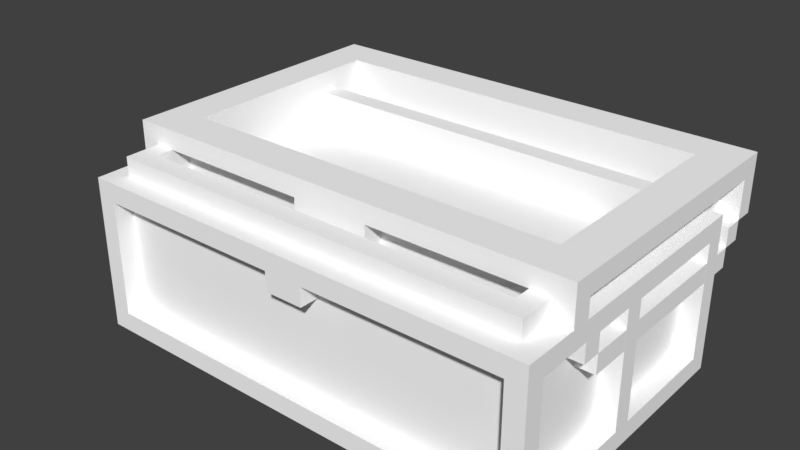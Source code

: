 # Source: Glod_Chest.blend  (saved by Blender 2.79.0; exported with 4.5.12 LTS)
import bpy
from mathutils import Matrix  # noqa: F401  (used for matrix-valued properties, if any)

bpy.ops.wm.read_factory_settings(use_empty=True)
scene = bpy.context.scene
scene.name = 'Scene'

# ---- collections
col_collection_1 = bpy.data.collections.new('Collection 1'); scene.collection.children.link(col_collection_1)
col_collection_2 = bpy.data.collections.new('Collection 2'); scene.collection.children.link(col_collection_2)
col_collection_3 = bpy.data.collections.new('Collection 3'); scene.collection.children.link(col_collection_3)
col_collection_4 = bpy.data.collections.new('Collection 4'); scene.collection.children.link(col_collection_4)
col_collection_5 = bpy.data.collections.new('Collection 5'); scene.collection.children.link(col_collection_5)
col_collection_6 = bpy.data.collections.new('Collection 6'); scene.collection.children.link(col_collection_6)
col_collection_7 = bpy.data.collections.new('Collection 7'); scene.collection.children.link(col_collection_7)
col_collection_8 = bpy.data.collections.new('Collection 8'); scene.collection.children.link(col_collection_8)
col_collection_9 = bpy.data.collections.new('Collection 9'); scene.collection.children.link(col_collection_9)
col_collection_10 = bpy.data.collections.new('Collection 10'); scene.collection.children.link(col_collection_10)
col_collection_11 = bpy.data.collections.new('Collection 11'); scene.collection.children.link(col_collection_11)
col_collection_12 = bpy.data.collections.new('Collection 12'); scene.collection.children.link(col_collection_12)
col_collection_13 = bpy.data.collections.new('Collection 13'); scene.collection.children.link(col_collection_13)
col_collection_14 = bpy.data.collections.new('Collection 14'); scene.collection.children.link(col_collection_14)
col_collection_15 = bpy.data.collections.new('Collection 15'); scene.collection.children.link(col_collection_15)
col_collection_16 = bpy.data.collections.new('Collection 16'); scene.collection.children.link(col_collection_16)
col_collection_17 = bpy.data.collections.new('Collection 17'); scene.collection.children.link(col_collection_17)
col_collection_18 = bpy.data.collections.new('Collection 18'); scene.collection.children.link(col_collection_18)
col_collection_19 = bpy.data.collections.new('Collection 19'); scene.collection.children.link(col_collection_19)
col_collection_20 = bpy.data.collections.new('Collection 20'); scene.collection.children.link(col_collection_20)

# ---- materials (node trees are filled in below, after node groups)
mat_palette_001 = bpy.data.materials.new('palette.001')
mat_palette_001.alpha_threshold = 0.0
mat_palette_001.use_transparent_shadow = False
mat_palette_001.diffuse_color = (1.0, 1.0, 1.0, 1.0)
mat_palette_001.specular_color = (0.0, 0.0, 0.0)
mat_palette_001.roughness = 0.5
mat_palette_001.specular_intensity = 1.0

# ---- material node trees

# ---- world
world_world = bpy.data.worlds.new('World'); scene.world = world_world
world_world.color = (0.05088, 0.05088, 0.05088)
world_world.use_sun_shadow = False
world_world.sun_shadow_jitter_overblur = 0.0
world_world.cycles.sampling_method = 'MANUAL'

# ---- meshes
me_goldchest = bpy.data.meshes.new('GoldChest')
me_goldchest.from_pydata([(-1.2, 0.1, 0.6), (-1.2, -1.192e-07, -0.8), (-1.2, -1.192e-07, 0.7), (-1.2, 0.1, 0.0), (-1.2, 0.1, -0.1), (-1.2, 0.1, -0.7), (-1.2, 0.7, 0.6), (-1.2, 0.7, 0.0), (-1.2, 0.7, -0.1), (-1.2, 0.7, -0.7), (-1.2, 0.8, 0.7), (-1.2, 0.8, -0.8), (-1.1, 0.7, 0.6), (-1.1, 0.1, 0.0), (-1.1, 0.1, 0.6), (-1.1, 0.7, 0.0), (-1.1, 0.7, -0.1), (-1.1, 0.1, -0.7), (-1.1, 0.1, -0.1), (-1.1, 0.7, -0.7), (-1.1, 0.9, 0.6), (-1.1, 0.8, -0.7), (-1.1, 0.8, 0.6), (-1.1, 0.9, -0.7), (-0.1, 0.7, 0.7), (-0.1, 0.6, 0.6), (-0.1, 0.6, 0.7), (-0.1, 0.7, 0.6), (1.0, 0.9, 0.5), (1.0, 0.1, -0.6), (1.0, 0.1, 0.5), (1.0, 0.9, -0.6), (1.1, 0.7, 0.7), (1.1, 0.1, 0.6), (1.1, 0.1, 0.7), (1.1, 0.7, 0.6), (1.1, 0.7, -0.7), (1.1, 0.1, -0.8), (1.1, 0.1, -0.7), (1.1, 0.7, -0.8), (-1.1, 0.1, 0.7), (-1.1, 0.1, 0.6), (-1.1, 0.7, 0.7), (-1.1, 0.7, 0.6), (-1.1, 0.1, -0.7), (-1.1, 0.1, -0.8), (-1.1, 0.7, -0.7), (-1.1, 0.7, -0.8), (-1.0, 0.1, 0.5), (-1.0, 0.1, -0.6), (-1.0, 0.9, 0.5), (-1.0, 0.9, -0.6), (0.1, 0.6, 0.7), (0.1, 0.6, 0.6), (0.1, 0.7, 0.7), (0.1, 0.7, 0.6), (1.1, 0.1, 0.6), (1.1, 0.1, 0.0), (1.1, 0.7, 0.6), (1.1, 0.7, 0.0), (1.1, 0.1, -0.1), (1.1, 0.1, -0.7), (1.1, 0.7, -0.1), (1.1, 0.7, -0.7), (1.1, 0.8, 0.6), (1.1, 0.8, -0.7), (1.1, 0.9, 0.6), (1.1, 0.9, -0.7), (1.2, -1.192e-07, 0.7), (1.2, -1.192e-07, -0.8), (1.2, 0.1, 0.6), (1.2, 0.1, 0.0), (1.2, 0.1, -0.1), (1.2, 0.1, -0.7), (1.2, 0.7, 0.6), (1.2, 0.7, 0.0), (1.2, 0.7, -0.1), (1.2, 0.7, -0.7), (1.2, 0.8, 0.7), (1.2, 0.8, -0.8), (-1.1, 0.1, 0.7), (-1.2, 0.8, 0.7), (-1.2, -1.192e-07, 0.7), (-1.1, 0.7, 0.7), (-0.1, 0.7, 0.7), (0.1, 0.6, 0.7), (-0.1, 0.6, 0.7), (0.1, 0.7, 0.7), (1.1, 0.1, 0.7), (1.1, 0.7, 0.7), (1.2, -1.192e-07, 0.7), (1.2, 0.8, 0.7), (-0.1, 0.6, 0.6), (-1.1, 0.7, 0.6), (-1.1, 0.1, 0.6), (-0.1, 0.7, 0.6), (0.1, 0.6, 0.6), (1.1, 0.1, 0.6), (0.1, 0.7, 0.6), (1.1, 0.7, 0.6), (1.1, 0.8, 0.6), (-1.1, 0.9, 0.6), (-1.1, 0.8, 0.6), (1.1, 0.9, 0.6), (-1.1, 0.1, 0.0), (-1.2, 0.7, 0.0), (-1.2, 0.1, 0.0), (-1.1, 0.7, 0.0), (1.2, 0.1, 0.0), (1.1, 0.7, 0.0), (1.1, 0.1, 0.0), (1.2, 0.7, 0.0), (1.0, 0.1, -0.6), (-1.0, 0.9, -0.6), (-1.0, 0.1, -0.6), (1.0, 0.9, -0.6), (-1.1, 0.1, -0.7), (-1.2, 0.7, -0.7), (-1.2, 0.1, -0.7), (-1.1, 0.7, -0.7), (1.2, 0.1, -0.7), (1.1, 0.7, -0.7), (1.1, 0.1, -0.7), (1.2, 0.7, -0.7), (-1.2, 0.1, 0.6), (-1.2, 0.7, 0.6), (-1.1, 0.1, 0.6), (-1.1, 0.7, 0.6), (1.1, 0.1, 0.6), (1.1, 0.7, 0.6), (1.2, 0.1, 0.6), (1.2, 0.7, 0.6), (-1.0, 0.1, 0.5), (-1.0, 0.9, 0.5), (1.0, 0.1, 0.5), (1.0, 0.9, 0.5), (-1.2, 0.1, -0.1), (-1.2, 0.7, -0.1), (-1.1, 0.1, -0.1), (-1.1, 0.7, -0.1), (1.1, 0.1, -0.1), (1.1, 0.7, -0.1), (1.2, 0.1, -0.1), (1.2, 0.7, -0.1), (-1.1, 0.1, -0.7), (-1.1, 0.7, -0.7), (1.1, 0.1, -0.7), (1.1, 0.7, -0.7), (-1.1, 0.8, -0.7), (-1.1, 0.9, -0.7), (1.1, 0.8, -0.7), (1.1, 0.9, -0.7), (-1.2, -1.192e-07, -0.8), (-1.2, 0.8, -0.8), (-1.1, 0.1, -0.8), (-1.1, 0.7, -0.8), (1.1, 0.1, -0.8), (1.1, 0.7, -0.8), (1.2, -1.192e-07, -0.8), (1.2, 0.8, -0.8), (-1.1, -1.192e-07, 0.6), (1.2, -1.192e-07, 0.7), (-1.2, -1.192e-07, 0.7), (1.1, -1.192e-07, 0.6), (-1.1, -1.192e-07, -0.7), (1.1, -1.192e-07, -0.7), (-1.2, -1.192e-07, -0.8), (1.2, -1.192e-07, -0.8), (-0.1, 0.6, 0.6), (0.1, 0.6, 0.7), (-0.1, 0.6, 0.7), (0.1, 0.6, 0.6), (-1.1, 0.7, 0.6), (-0.1, 0.7, 0.7), (-1.1, 0.7, 0.7), (-0.1, 0.7, 0.6), (0.1, 0.7, 0.6), (1.1, 0.7, 0.7), (0.1, 0.7, 0.7), (1.1, 0.7, 0.6), (-1.2, 0.7, 0.0), (-1.2, 0.7, 0.6), (-1.1, 0.7, 0.0), (1.1, 0.7, 0.0), (1.2, 0.7, 0.6), (1.2, 0.7, 0.0), (-1.2, 0.7, -0.7), (-1.1, 0.7, -0.1), (-1.2, 0.7, -0.1), (-1.1, 0.7, -0.7), (1.1, 0.7, -0.7), (1.2, 0.7, -0.1), (1.1, 0.7, -0.1), (1.2, 0.7, -0.7), (-1.1, 0.7, -0.8), (1.1, 0.7, -0.8), (-1.1, 0.1, 0.7), (1.1, 0.1, 0.7), (-1.1, 0.1, 0.6), (1.1, 0.1, 0.6), (-1.2, 0.1, 0.6), (-1.2, 0.1, 0.0), (-1.1, 0.1, 0.0), (1.2, 0.1, 0.6), (1.1, 0.1, 0.0), (1.2, 0.1, 0.0), (-1.0, 0.1, 0.5), (1.0, 0.1, 0.5), (-1.0, 0.1, -0.6), (1.0, 0.1, -0.6), (-1.2, 0.1, -0.1), (-1.1, 0.1, -0.1), (-1.2, 0.1, -0.7), (-1.1, 0.1, -0.7), (1.1, 0.1, -0.1), (1.2, 0.1, -0.1), (1.1, 0.1, -0.7), (1.2, 0.1, -0.7), (-1.1, 0.1, -0.8), (1.1, 0.1, -0.8), (-1.2, 0.8, 0.7), (1.2, 0.8, 0.7), (-1.1, 0.8, 0.6), (1.1, 0.8, 0.6), (-1.1, 0.8, -0.7), (1.1, 0.8, -0.7), (-1.2, 0.8, -0.8), (1.2, 0.8, -0.8), (-1.1, 0.9, 0.6), (1.1, 0.9, 0.6), (-1.0, 0.9, 0.5), (1.0, 0.9, 0.5), (-1.0, 0.9, -0.6), (1.0, 0.9, -0.6), (-1.1, 0.9, -0.7), (1.1, 0.9, -0.7)], [], [(0, 1, 2), (3, 1, 0), (4, 1, 3), (5, 1, 4), (6, 0, 2), (7, 4, 3), (8, 4, 7), (9, 1, 5), (10, 8, 7), (10, 9, 8), (10, 6, 2), (10, 7, 6), (11, 1, 9), (11, 9, 10), (12, 13, 14), (15, 13, 12), (16, 17, 18), (19, 17, 16), (20, 21, 22), (23, 21, 20), (24, 25, 26), (27, 25, 24), (28, 29, 30), (31, 29, 28), (32, 33, 34), (35, 33, 32), (36, 37, 38), (39, 37, 36), (40, 41, 42), (42, 41, 43), (44, 45, 46), (46, 45, 47), (48, 49, 50), (50, 49, 51), (52, 53, 54), (54, 53, 55), (56, 57, 58), (58, 57, 59), (60, 61, 62), (62, 61, 63), (64, 65, 66), (66, 65, 67), (68, 69, 70), (70, 69, 71), (71, 69, 72), (72, 69, 73), (68, 70, 74), (71, 72, 75), (75, 72, 76), (73, 69, 77), (75, 76, 78), (76, 77, 78), (68, 74, 78), (74, 75, 78), (77, 69, 79), (78, 77, 79), (80, 81, 82), (83, 81, 80), (84, 81, 83), (85, 84, 86), (87, 81, 84), (87, 84, 85), (88, 80, 82), (89, 81, 87), (90, 88, 82), (90, 89, 88), (91, 81, 89), (91, 89, 90), (92, 93, 94), (95, 93, 92), (96, 92, 94), (97, 96, 94), (97, 98, 96), (99, 98, 97), (100, 101, 102), (103, 101, 100), (104, 105, 106), (107, 105, 104), (108, 109, 110), (111, 109, 108), (112, 113, 114), (115, 113, 112), (116, 117, 118), (119, 117, 116), (120, 121, 122), (123, 121, 120), (124, 125, 126), (126, 125, 127), (128, 129, 130), (130, 129, 131), (132, 133, 134), (134, 133, 135), (136, 137, 138), (138, 137, 139), (140, 141, 142), (142, 141, 143), (144, 145, 146), (146, 145, 147), (148, 149, 150), (150, 149, 151), (152, 153, 154), (154, 153, 155), (152, 154, 156), (155, 153, 157), (152, 156, 158), (156, 157, 158), (157, 153, 159), (158, 157, 159), (160, 161, 162), (163, 161, 160), (164, 160, 162), (164, 163, 160), (165, 161, 163), (165, 163, 164), (166, 164, 162), (166, 165, 164), (167, 161, 165), (167, 165, 166), (168, 169, 170), (171, 169, 168), (172, 173, 174), (175, 173, 172), (176, 177, 178), (179, 177, 176), (180, 172, 181), (182, 172, 180), (183, 184, 179), (185, 184, 183), (186, 187, 188), (189, 187, 186), (190, 191, 192), (193, 191, 190), (194, 190, 189), (195, 190, 194), (196, 197, 198), (198, 197, 199), (200, 198, 201), (201, 198, 202), (199, 203, 204), (204, 203, 205), (206, 207, 208), (208, 207, 209), (210, 211, 212), (212, 211, 213), (214, 215, 216), (216, 215, 217), (213, 216, 218), (218, 216, 219), (220, 221, 222), (222, 221, 223), (220, 222, 224), (223, 221, 225), (220, 224, 226), (224, 225, 226), (225, 221, 227), (226, 225, 227), (228, 229, 230), (230, 229, 231), (228, 230, 232), (231, 229, 233), (228, 232, 234), (232, 233, 234), (233, 229, 235), (234, 233, 235)])
me_goldchest.polygons.foreach_set('use_smooth', [True] * 164)
_uv = me_goldchest.uv_layers.new(name='UVMap')
_uv.uv.foreach_set('vector', [0.01758, 0.5, 0.01758, 0.5, 0.01758, 0.5, 0.01758, 0.5, 0.01758, 0.5, 0.01758, 0.5, 0.01758, 0.5, 0.01758, 0.5, 0.01758, 0.5, 0.01758, 0.5, 0.01758, 0.5, 0.01758, 0.5, 0.01758, 0.5, 0.01758, 0.5, 0.01758, 0.5, 0.01758, 0.5, 0.01758, 0.5, 0.01758, 0.5, 0.01758, 0.5, 0.01758, 0.5, 0.01758, 0.5, 0.01758, 0.5, 0.01758, 0.5, 0.01758, 0.5, 0.01758, 0.5, 0.01758, 0.5, 0.01758, 0.5, 0.01758, 0.5, 0.01758, 0.5, 0.01758, 0.5, 0.01758, 0.5, 0.01758, 0.5, 0.01758, 0.5, 0.01758, 0.5, 0.01758, 0.5, 0.01758, 0.5, 0.01758, 0.5, 0.01758, 0.5, 0.01758, 0.5, 0.01758, 0.5, 0.01758, 0.5, 0.01758, 0.5, 0.5371, 0.5, 0.5371, 0.5, 0.5371, 0.5, 0.5371, 0.5, 0.5371, 0.5, 0.5371, 0.5, 0.5371, 0.5, 0.5371, 0.5, 0.5371, 0.5, 0.5371, 0.5, 0.5371, 0.5, 0.5371, 0.5, 0.5371, 0.5, 0.5371, 0.5, 0.5371, 0.5, 0.5371, 0.5, 0.5371, 0.5, 0.5371, 0.5, 0.01758, 0.5, 0.01758, 0.5, 0.01758, 0.5, 0.01758, 0.5, 0.01758, 0.5, 0.01758, 0.5, 0.5371, 0.5, 0.5371, 0.5, 0.5371, 0.5, 0.5371, 0.5, 0.5371, 0.5, 0.5371, 0.5, 0.01758, 0.5, 0.01758, 0.5, 0.01758, 0.5, 0.01758, 0.5, 0.01758, 0.5, 0.01758, 0.5, 0.01758, 0.5, 0.01758, 0.5, 0.01758, 0.5, 0.01758, 0.5, 0.01758, 0.5, 0.01758, 0.5, 0.01758, 0.5, 0.01758, 0.5, 0.01758, 0.5, 0.01758, 0.5, 0.01758, 0.5, 0.01758, 0.5, 0.01758, 0.5, 0.01758, 0.5, 0.01758, 0.5, 0.01758, 0.5, 0.01758, 0.5, 0.01758, 0.5, 0.5371, 0.5, 0.5371, 0.5, 0.5371, 0.5, 0.5371, 0.5, 0.5371, 0.5, 0.5371, 0.5, 0.01758, 0.5, 0.01758, 0.5, 0.01758, 0.5, 0.01758, 0.5, 0.01758, 0.5, 0.01758, 0.5, 0.5371, 0.5, 0.5371, 0.5, 0.5371, 0.5, 0.5371, 0.5, 0.5371, 0.5, 0.5371, 0.5, 0.5371, 0.5, 0.5371, 0.5, 0.5371, 0.5, 0.5371, 0.5, 0.5371, 0.5, 0.5371, 0.5, 0.5371, 0.5, 0.5371, 0.5, 0.5371, 0.5, 0.5371, 0.5, 0.5371, 0.5, 0.5371, 0.5, 0.01758, 0.5, 0.01758, 0.5, 0.01758, 0.5, 0.01758, 0.5, 0.01758, 0.5, 0.01758, 0.5, 0.01758, 0.5, 0.01758, 0.5, 0.01758, 0.5, 0.01758, 0.5, 0.01758, 0.5, 0.01758, 0.5, 0.01758, 0.5, 0.01758, 0.5, 0.01758, 0.5, 0.01758, 0.5, 0.01758, 0.5, 0.01758, 0.5, 0.01758, 0.5, 0.01758, 0.5, 0.01758, 0.5, 0.01758, 0.5, 0.01758, 0.5, 0.01758, 0.5, 0.01758, 0.5, 0.01758, 0.5, 0.01758, 0.5, 0.01758, 0.5, 0.01758, 0.5, 0.01758, 0.5, 0.01758, 0.5, 0.01758, 0.5, 0.01758, 0.5, 0.01758, 0.5, 0.01758, 0.5, 0.01758, 0.5, 0.01758, 0.5, 0.01758, 0.5, 0.01758, 0.5, 0.01758, 0.5, 0.01758, 0.5, 0.01758, 0.5, 0.01758, 0.5, 0.01758, 0.5, 0.01758, 0.5, 0.01758, 0.5, 0.01758, 0.5, 0.01758, 0.5, 0.01758, 0.5, 0.01758, 0.5, 0.01758, 0.5, 0.01758, 0.5, 0.01758, 0.5, 0.01758, 0.5, 0.01758, 0.5, 0.01758, 0.5, 0.01758, 0.5, 0.01758, 0.5, 0.01758, 0.5, 0.01758, 0.5, 0.01758, 0.5, 0.01758, 0.5, 0.01758, 0.5, 0.01758, 0.5, 0.01758, 0.5, 0.01758, 0.5, 0.01758, 0.5, 0.01758, 0.5, 0.01758, 0.5, 0.01758, 0.5, 0.01758, 0.5, 0.01758, 0.5, 0.01758, 0.5, 0.01758, 0.5, 0.01758, 0.5, 0.01758, 0.5, 0.01758, 0.5, 0.01758, 0.5, 0.5371, 0.5, 0.5371, 0.5, 0.5371, 0.5, 0.5371, 0.5, 0.5371, 0.5, 0.5371, 0.5, 0.5371, 0.5, 0.5371, 0.5, 0.5371, 0.5, 0.5371, 0.5, 0.5371, 0.5, 0.5371, 0.5, 0.5371, 0.5, 0.5371, 0.5, 0.5371, 0.5, 0.5371, 0.5, 0.5371, 0.5, 0.5371, 0.5, 0.5371, 0.5, 0.5371, 0.5, 0.5371, 0.5, 0.5371, 0.5, 0.5371, 0.5, 0.5371, 0.5, 0.01758, 0.5, 0.01758, 0.5, 0.01758, 0.5, 0.01758, 0.5, 0.01758, 0.5, 0.01758, 0.5, 0.01758, 0.5, 0.01758, 0.5, 0.01758, 0.5, 0.01758, 0.5, 0.01758, 0.5, 0.01758, 0.5, 0.5371, 0.5, 0.5371, 0.5, 0.5371, 0.5, 0.5371, 0.5, 0.5371, 0.5, 0.5371, 0.5, 0.01758, 0.5, 0.01758, 0.5, 0.01758, 0.5, 0.01758, 0.5, 0.01758, 0.5, 0.01758, 0.5, 0.01758, 0.5, 0.01758, 0.5, 0.01758, 0.5, 0.01758, 0.5, 0.01758, 0.5, 0.01758, 0.5, 0.01758, 0.5, 0.01758, 0.5, 0.01758, 0.5, 0.01758, 0.5, 0.01758, 0.5, 0.01758, 0.5, 0.01758, 0.5, 0.01758, 0.5, 0.01758, 0.5, 0.01758, 0.5, 0.01758, 0.5, 0.01758, 0.5, 0.5371, 0.5, 0.5371, 0.5, 0.5371, 0.5, 0.5371, 0.5, 0.5371, 0.5, 0.5371, 0.5, 0.01758, 0.5, 0.01758, 0.5, 0.01758, 0.5, 0.01758, 0.5, 0.01758, 0.5, 0.01758, 0.5, 0.01758, 0.5, 0.01758, 0.5, 0.01758, 0.5, 0.01758, 0.5, 0.01758, 0.5, 0.01758, 0.5, 0.5371, 0.5, 0.5371, 0.5, 0.5371, 0.5, 0.5371, 0.5, 0.5371, 0.5, 0.5371, 0.5, 0.5371, 0.5, 0.5371, 0.5, 0.5371, 0.5, 0.5371, 0.5, 0.5371, 0.5, 0.5371, 0.5, 0.01758, 0.5, 0.01758, 0.5, 0.01758, 0.5, 0.01758, 0.5, 0.01758, 0.5, 0.01758, 0.5, 0.01758, 0.5, 0.01758, 0.5, 0.01758, 0.5, 0.01758, 0.5, 0.01758, 0.5, 0.01758, 0.5, 0.01758, 0.5, 0.01758, 0.5, 0.01758, 0.5, 0.01758, 0.5, 0.01758, 0.5, 0.01758, 0.5, 0.01758, 0.5, 0.01758, 0.5, 0.01758, 0.5, 0.01758, 0.5, 0.01758, 0.5, 0.01758, 0.5, 0.01758, 0.5, 0.01758, 0.5, 0.01758, 0.5, 0.01758, 0.5, 0.01758, 0.5, 0.01758, 0.5, 0.01758, 0.5, 0.01758, 0.5, 0.01758, 0.5, 0.5371, 0.5, 0.5371, 0.5, 0.5371, 0.5, 0.01758, 0.5, 0.01758, 0.5, 0.01758, 0.5, 0.5371, 0.5, 0.5371, 0.5, 0.5371, 0.5, 0.01758, 0.5, 0.01758, 0.5, 0.01758, 0.5, 0.01758, 0.5, 0.01758, 0.5, 0.01758, 0.5, 0.01758, 0.5, 0.01758, 0.5, 0.01758, 0.5, 0.01758, 0.5, 0.01758, 0.5, 0.01758, 0.5, 0.01758, 0.5, 0.01758, 0.5, 0.01758, 0.5, 0.01758, 0.5, 0.01758, 0.5, 0.01758, 0.5, 0.01758, 0.5, 0.01758, 0.5, 0.01758, 0.5, 0.01758, 0.5, 0.01758, 0.5, 0.01758, 0.5, 0.01758, 0.5, 0.01758, 0.5, 0.01758, 0.5, 0.01758, 0.5, 0.01758, 0.5, 0.01758, 0.5, 0.01758, 0.5, 0.01758, 0.5, 0.01758, 0.5, 0.01758, 0.5, 0.01758, 0.5, 0.01758, 0.5, 0.01758, 0.5, 0.01758, 0.5, 0.01758, 0.5, 0.01758, 0.5, 0.01758, 0.5, 0.01758, 0.5, 0.01758, 0.5, 0.01758, 0.5, 0.01758, 0.5, 0.01758, 0.5, 0.01758, 0.5, 0.01758, 0.5, 0.01758, 0.5, 0.01758, 0.5, 0.01758, 0.5, 0.01758, 0.5, 0.01758, 0.5, 0.01758, 0.5, 0.01758, 0.5, 0.01758, 0.5, 0.01758, 0.5, 0.01758, 0.5, 0.01758, 0.5, 0.01758, 0.5, 0.01758, 0.5, 0.01758, 0.5, 0.01758, 0.5, 0.01758, 0.5, 0.01758, 0.5, 0.01758, 0.5, 0.01758, 0.5, 0.01758, 0.5, 0.01758, 0.5, 0.01758, 0.5, 0.01758, 0.5, 0.01758, 0.5, 0.01758, 0.5, 0.01758, 0.5, 0.01758, 0.5, 0.01758, 0.5, 0.01758, 0.5, 0.01758, 0.5, 0.5371, 0.5, 0.5371, 0.5, 0.5371, 0.5, 0.5371, 0.5, 0.5371, 0.5, 0.5371, 0.5, 0.01758, 0.5, 0.01758, 0.5, 0.01758, 0.5, 0.01758, 0.5, 0.01758, 0.5, 0.01758, 0.5, 0.01758, 0.5, 0.01758, 0.5, 0.01758, 0.5, 0.01758, 0.5, 0.01758, 0.5, 0.01758, 0.5, 0.01758, 0.5, 0.01758, 0.5, 0.01758, 0.5, 0.01758, 0.5, 0.01758, 0.5, 0.01758, 0.5, 0.01758, 0.5, 0.01758, 0.5, 0.01758, 0.5, 0.01758, 0.5, 0.01758, 0.5, 0.01758, 0.5, 0.01758, 0.5, 0.01758, 0.5, 0.01758, 0.5, 0.01758, 0.5, 0.01758, 0.5, 0.01758, 0.5, 0.01758, 0.5, 0.01758, 0.5, 0.01758, 0.5, 0.01758, 0.5, 0.01758, 0.5, 0.01758, 0.5, 0.01758, 0.5, 0.01758, 0.5, 0.01758, 0.5, 0.01758, 0.5, 0.01758, 0.5, 0.01758, 0.5, 0.5371, 0.5, 0.5371, 0.5, 0.5371, 0.5, 0.5371, 0.5, 0.5371, 0.5, 0.5371, 0.5, 0.5371, 0.5, 0.5371, 0.5, 0.5371, 0.5, 0.5371, 0.5, 0.5371, 0.5, 0.5371, 0.5, 0.5371, 0.5, 0.5371, 0.5, 0.5371, 0.5, 0.5371, 0.5, 0.5371, 0.5, 0.5371, 0.5, 0.5371, 0.5, 0.5371, 0.5, 0.5371, 0.5, 0.5371, 0.5, 0.5371, 0.5, 0.5371, 0.5])
me_goldchest.materials.append(mat_palette_001)
me_goldchest.use_remesh_preserve_volume = False
me_goldchest.use_remesh_preserve_attributes = False
me_goldchest.use_mirror_vertex_groups = False
me_goldchest.update()
me_goldchest.normals_split_custom_set([tuple(v) for v in zip(*[iter([-1.0, 0.0, 0.0, -1.0, 8.14e-07, 0.0, -1.0, 0.0, 0.0, -1.0, 0.0, 0.0, -1.0, 8.14e-07, 0.0, -1.0, 0.0, 0.0, -1.0, 5.981e-08, 0.0, -1.0, 8.14e-07, 0.0, -1.0, 0.0, 0.0, -1.0, 9.934e-07, 0.0, -1.0, 8.14e-07, 0.0, -1.0, 5.981e-08, 0.0, -1.0, 0.0, 0.0, -1.0, 0.0, 0.0, -1.0, 0.0, 0.0, -1.0, 1.897e-06, 0.0, -1.0, 5.981e-08, 0.0, -1.0, 0.0, 0.0, -1.0, -2.466e-06, 0.0, -1.0, 5.981e-08, 0.0, -1.0, 1.897e-06, 0.0, -1.0, 7.106e-07, 0.0, -1.0, 8.14e-07, 0.0, -1.0, 9.934e-07, 0.0, -1.0, -2.874e-08, 0.0, -1.0, -2.466e-06, 0.0, -1.0, 1.897e-06, 0.0, -1.0, -2.874e-08, 0.0, -1.0, 7.106e-07, 0.0, -1.0, -2.466e-06, 0.0, -1.0, -2.874e-08, 0.0, -1.0, 0.0, 0.0, -1.0, 0.0, 0.0, -1.0, -2.874e-08, 0.0, -1.0, 1.897e-06, 0.0, -1.0, 0.0, 0.0, -1.0, 7.947e-07, 0.0, -1.0, 8.14e-07, 0.0, -1.0, 7.106e-07, 0.0, -1.0, 7.947e-07, 0.0, -1.0, 7.106e-07, 0.0, -1.0, -2.874e-08, 0.0, -1.0, 0.0, 0.0, -1.0, 0.0, 0.0, -1.0, 0.0, 0.0, -1.0, 0.0, 0.0, -1.0, 0.0, 0.0, -1.0, 0.0, 0.0, -1.0, 0.0, 0.0, -1.0, 0.0, 0.0, -1.0, 0.0, 0.0, -1.0, 0.0, 0.0, -1.0, 0.0, 0.0, -1.0, 0.0, 0.0, -1.0, 0.0, 0.0, -1.0, 0.0, 0.0, -1.0, 0.0, 0.0, -1.0, 0.0, 0.0, -1.0, 0.0, 0.0, -1.0, 0.0, 0.0, -1.0, 0.0, 0.0, -1.0, 0.0, 0.0, -1.0, 0.0, 0.0, -1.0, 0.0, 0.0, -1.0, 0.0, 0.0, -1.0, 0.0, 0.0, -1.0, 0.0, 0.0, -1.0, 0.0, 0.0, -1.0, 0.0, 0.0, -1.0, 0.0, 0.0, -1.0, 0.0, 0.0, -1.0, 0.0, 0.0, -1.0, 0.0, 0.0, -1.0, 0.0, 0.0, -1.0, 0.0, 0.0, -1.0, 0.0, 0.0, -1.0, 0.0, 0.0, -1.0, 0.0, 0.0, -1.0, 0.0, 0.0, -1.0, 0.0, 0.0, -1.0, 0.0, 0.0, -1.0, 0.0, 0.0, -1.0, 0.0, 0.0, -1.0, 0.0, 0.0, 1.0, 0.0, 0.0, 1.0, 0.0, 0.0, 1.0, 0.0, 0.0, 1.0, 0.0, 0.0, 1.0, 0.0, 0.0, 1.0, 0.0, 0.0, 1.0, 0.0, 0.0, 1.0, 0.0, 0.0, 1.0, 0.0, 0.0, 1.0, 0.0, 0.0, 1.0, 0.0, 0.0, 1.0, 0.0, 0.0, 1.0, 0.0, 0.0, 1.0, 0.0, 0.0, 1.0, 0.0, 0.0, 1.0, 0.0, 0.0, 1.0, 0.0, 0.0, 1.0, 0.0, 0.0, 1.0, 0.0, 0.0, 1.0, 0.0, 0.0, 1.0, 0.0, 0.0, 1.0, 0.0, 0.0, 1.0, 0.0, 0.0, 1.0, 0.0, 0.0, 1.0, 0.0, 0.0, 1.0, 0.0, 0.0, 1.0, 0.0, 0.0, 1.0, 0.0, 0.0, 1.0, 0.0, 0.0, 1.0, 0.0, 0.0, 1.0, 0.0, 0.0, 1.0, 0.0, 0.0, 1.0, 0.0, 0.0, 1.0, 0.0, 0.0, 1.0, 0.0, 0.0, 1.0, 0.0, 0.0, 1.0, 0.0, 0.0, 1.0, 0.0, 0.0, 1.0, 0.0, 0.0, 1.0, 0.0, 0.0, 1.0, 0.0, 0.0, 1.0, 0.0, 0.0, 1.0, 0.0, 0.0, 1.0, 6.776e-07, 0.0, 1.0, 3.006e-08, 0.0, 1.0, 3.006e-08, 0.0, 1.0, 6.776e-07, 0.0, 1.0, 1.272e-06, 0.0, 1.0, 1.272e-06, 0.0, 1.0, 6.776e-07, 0.0, 1.0, 4.486e-08, 0.0, 1.0, 4.486e-08, 0.0, 1.0, 6.776e-07, 0.0, 1.0, 7.451e-07, 0.0, 1.0, 0.0, 0.0, 1.0, 3.006e-08, 0.0, 1.0, -9.934e-07, 0.0, 1.0, 1.272e-06, 0.0, 1.0, 4.486e-08, 0.0, 1.0, -5.981e-08, 0.0, 1.0, -5.981e-08, 0.0, 1.0, 4.486e-08, 0.0, 1.0, -2.544e-06, 0.0, 1.0, 7.451e-07, 0.0, 1.0, 6.776e-07, 0.0, 1.0, 4.216e-07, 0.0, 1.0, -5.981e-08, 0.0, 1.0, -2.544e-06, 0.0, 1.0, -9.03e-07, 0.0, 1.0, -2.544e-06, 0.0, 1.0, 4.216e-07, 0.0, 1.0, -9.03e-07, 0.0, 1.0, 0.0, 0.0, 1.0, -9.934e-07, 0.0, 1.0, -9.03e-07, 0.0, 1.0, -9.934e-07, 0.0, 1.0, -5.981e-08, 0.0, 1.0, -9.03e-07, 0.0, 1.0, 4.216e-07, 0.0, 1.0, 6.776e-07, 0.0, 1.0, 4.967e-07, 0.0, 1.0, -9.03e-07, 0.0, 1.0, 4.216e-07, 0.0, 1.0, 4.967e-07, 0.0, 0.0, 0.0, 1.0, 0.0, 0.0, 1.0, 0.0, 0.0, 1.0, 0.0, 0.0, 1.0, 0.0, 0.0, 1.0, 0.0, 0.0, 1.0, 0.0, 0.0, 1.0, 0.0, 0.0, 1.0, 0.0, 0.0, 1.0, 0.0, 0.0, 1.0, 0.0, 0.0, 1.0, 0.0, 0.0, 1.0, 0.0, 0.0, 1.0, 0.0, 0.0, 1.0, 0.0, 0.0, 1.0, 0.0, 0.0, 1.0, 0.0, 0.0, 1.0, 0.0, 0.0, 1.0, 0.0, 0.0, 1.0, 0.0, 0.0, 1.0, 0.0, 0.0, 1.0, 0.0, 0.0, 1.0, 0.0, 0.0, 1.0, 0.0, 0.0, 1.0, 0.0, 0.0, 1.0, 0.0, 0.0, 1.0, 0.0, 0.0, 1.0, 0.0, 0.0, 1.0, 0.0, 0.0, 1.0, 0.0, 0.0, 1.0, 0.0, 0.0, 1.0, 0.0, 0.0, 1.0, 0.0, 0.0, 1.0, 0.0, 0.0, 1.0, 0.0, 0.0, 1.0, 0.0, 0.0, 1.0, 0.0, 0.0, 1.0, 0.0, 0.0, 1.0, 0.0, 0.0, 1.0, 0.0, 0.0, 1.0, 0.0, 0.0, 1.0, 0.0, 0.0, 1.0, 1.287e-07, 0.0, 1.0, 0.0, 0.0, 1.0, 0.0, 0.0, 1.0, 1.456e-08, 0.0, 1.0, 1.287e-07, 0.0, 1.0, 0.0, 0.0, 1.0, 1.456e-08, 0.0, 1.0, 1.955e-07, 0.0, 1.0, 1.287e-07, 0.0, 1.0, 0.0, 0.0, 1.0, 1.955e-07, 0.0, 1.0, 1.456e-08, 0.0, 1.0, 0.0, 0.0, 1.0, 0.0, 0.0, 1.0, 0.0, 0.0, 1.0, 0.0, 0.0, 1.0, 0.0, 0.0, 1.0, 0.0, 0.0, 1.0, 0.0, 0.0, 1.0, 0.0, 0.0, 1.0, 0.0, 0.0, 1.0, 0.0, 0.0, 1.0, 0.0, 0.0, 1.0, 0.0, 0.0, 1.0, 0.0, 0.0, 1.0, 0.0, 0.0, 1.0, 0.0, 0.0, 1.0, 0.0, 0.0, 1.0, 0.0, 0.0, 1.0, 0.0, 0.0, 1.0, 0.0, 0.0, 1.0, 0.0, 0.0, 1.0, 0.0, 0.0, 1.0, 0.0, 0.0, 1.0, 0.0, 0.0, 1.0, 0.0, 0.0, 1.0, 0.0, 0.0, 1.0, 0.0, 0.0, 1.0, 0.0, 0.0, 1.0, 0.0, 0.0, 1.0, 0.0, 0.0, 1.0, 0.0, 0.0, 1.0, 0.0, 0.0, 1.0, 0.0, 0.0, 1.0, 0.0, 0.0, 1.0, 0.0, 0.0, 1.0, 0.0, 0.0, 1.0, 0.0, 0.0, 1.0, 0.0, 0.0, -1.0, 0.0, 0.0, -1.0, 0.0, 0.0, -1.0, 0.0, 0.0, -1.0, 0.0, 0.0, -1.0, 0.0, 0.0, -1.0, 0.0, 0.0, -1.0, 0.0, 0.0, -1.0, 0.0, 0.0, -1.0, 0.0, 0.0, -1.0, 0.0, 0.0, -1.0, 0.0, 0.0, -1.0, 0.0, 0.0, -1.0, 0.0, 0.0, -1.0, 0.0, 0.0, -1.0, 0.0, 0.0, -1.0, 0.0, 0.0, -1.0, 0.0, 0.0, -1.0, 0.0, 0.0, -1.0, 0.0, 0.0, -1.0, 0.0, 0.0, -1.0, 0.0, 0.0, -1.0, 0.0, 0.0, -1.0, 0.0, 0.0, -1.0, 0.0, 0.0, -1.0, 0.0, 0.0, -1.0, 0.0, 0.0, -1.0, 0.0, 0.0, -1.0, 0.0, 0.0, -1.0, 0.0, 0.0, -1.0, 0.0, 0.0, -1.0, 0.0, 0.0, -1.0, 0.0, 0.0, -1.0, 0.0, 0.0, -1.0, 0.0, 0.0, -1.0, 0.0, 0.0, -1.0, 0.0, 0.0, -1.0, 0.0, 0.0, -1.0, 0.0, 0.0, -1.0, 0.0, 0.0, -1.0, 0.0, 0.0, -1.0, 0.0, 0.0, -1.0, 7.451e-07, 0.0, -1.0, -1.707e-07, 0.0, -1.0, 6.778e-07, 0.0, -1.0, 6.778e-07, 0.0, -1.0, -1.707e-07, 0.0, -1.0, -3.725e-07, 0.0, -1.0, 7.451e-07, 0.0, -1.0, 6.778e-07, 0.0, -1.0, 0.0, 0.0, -1.0, -3.725e-07, 0.0, -1.0, -1.707e-07, 0.0, -1.0, -8.752e-08, 0.0, -1.0, 7.451e-07, 0.0, -1.0, 0.0, 0.0, -1.0, -1.682e-08, 0.0, -1.0, 0.0, 0.0, -1.0, -8.752e-08, 0.0, -1.0, -1.682e-08, 0.0, -1.0, -8.752e-08, 0.0, -1.0, -1.707e-07, 0.0, -1.0, -9.313e-08, 0.0, -1.0, -1.682e-08, 0.0, -1.0, -8.752e-08, 0.0, -1.0, -9.313e-08, 0.0, -1.0, 0.0, -1.0, 0.0, 0.0, -1.0, 0.0, 0.0, -1.0, 0.0, 0.0, -1.0, 0.0, 0.0, -1.0, 0.0, 0.0, -1.0, 0.0, 0.0, -1.0, 9.689e-14, 0.0, -1.0, 0.0, 0.0, -1.0, 0.0, 0.0, -1.0, 9.689e-14, 0.0, -1.0, 0.0, 0.0, -1.0, 0.0, 0.0, -1.0, 1.786e-15, 0.0, -1.0, 0.0, 0.0, -1.0, 0.0, 0.0, -1.0, 1.786e-15, 0.0, -1.0, 0.0, 0.0, -1.0, 9.689e-14, 0.0, -1.0, 1.22e-13, 0.0, -1.0, 9.689e-14, 0.0, -1.0, 0.0, 0.0, -1.0, 1.22e-13, 0.0, -1.0, 1.786e-15, 0.0, -1.0, 9.689e-14, 0.0, -1.0, 0.0, 0.0, -1.0, 0.0, 0.0, -1.0, 1.786e-15, 0.0, -1.0, 0.0, 0.0, -1.0, 1.786e-15, 0.0, -1.0, 1.22e-13, 0.0, -1.0, 0.0, 0.0, -1.0, 0.0, 0.0, -1.0, 0.0, 0.0, -1.0, 0.0, 0.0, -1.0, 0.0, 0.0, -1.0, 0.0, 0.0, -1.0, 0.0, 0.0, -1.0, 0.0, 0.0, -1.0, 0.0, 0.0, -1.0, 0.0, 0.0, -1.0, 0.0, 0.0, -1.0, 0.0, 0.0, -1.0, 0.0, 0.0, -1.0, 0.0, 0.0, -1.0, 0.0, 0.0, -1.0, 0.0, 0.0, -1.0, 0.0, 0.0, -1.0, 0.0, 0.0, -1.0, 0.0, 0.0, -1.0, 0.0, 0.0, -1.0, 0.0, 0.0, -1.0, 0.0, 0.0, -1.0, 0.0, 0.0, -1.0, 0.0, 0.0, -1.0, 0.0, 0.0, -1.0, 0.0, 0.0, -1.0, 0.0, 0.0, -1.0, 0.0, 0.0, -1.0, 0.0, 0.0, -1.0, 0.0, 0.0, -1.0, 0.0, 0.0, -1.0, 0.0, 0.0, -1.0, 0.0, 0.0, -1.0, 0.0, 0.0, -1.0, 0.0, 0.0, -1.0, 0.0, 0.0, -1.0, 0.0, 0.0, -1.0, 0.0, 0.0, -1.0, 0.0, 0.0, -1.0, 0.0, 0.0, -1.0, 0.0, 0.0, -1.0, 0.0, 0.0, -1.0, 0.0, 0.0, -1.0, 0.0, 0.0, -1.0, 0.0, 0.0, -1.0, 0.0, 0.0, -1.0, 0.0, 0.0, -1.0, 0.0, 0.0, 1.0, 0.0, 0.0, 1.0, 0.0, 0.0, 1.0, 0.0, 0.0, 1.0, 0.0, 0.0, 1.0, 0.0, 0.0, 1.0, 0.0, 0.0, 1.0, 0.0, 0.0, 1.0, 0.0, 0.0, 1.0, 0.0, 0.0, 1.0, 0.0, 0.0, 1.0, 0.0, 0.0, 1.0, 0.0, 0.0, 1.0, 0.0, 0.0, 1.0, 0.0, 0.0, 1.0, 0.0, 0.0, 1.0, 0.0, 0.0, 1.0, 0.0, 0.0, 1.0, 0.0, 0.0, 1.0, 0.0, 0.0, 1.0, 0.0, 0.0, 1.0, 0.0, 0.0, 1.0, 0.0, 0.0, 1.0, 0.0, 0.0, 1.0, 0.0, 0.0, 1.0, 0.0, 0.0, 1.0, 0.0, 0.0, 1.0, 0.0, 0.0, 1.0, 0.0, 0.0, 1.0, 0.0, 0.0, 1.0, 0.0, 0.0, 1.0, 0.0, 0.0, 1.0, 0.0, 0.0, 1.0, 0.0, 0.0, 1.0, 0.0, 0.0, 1.0, 0.0, 0.0, 1.0, 0.0, 0.0, 1.0, 0.0, 0.0, 1.0, 0.0, 0.0, 1.0, 0.0, 0.0, 1.0, 0.0, 0.0, 1.0, 0.0, 0.0, 1.0, 0.0, 0.0, 1.0, 4.967e-07, 0.0, 1.0, -6.444e-07, 0.0, 1.0, 4.744e-07, 0.0, 1.0, 4.744e-07, 0.0, 1.0, -6.444e-07, 0.0, 1.0, -7.112e-07, 0.0, 1.0, 4.967e-07, 0.0, 1.0, 4.744e-07, 0.0, 1.0, 5.419e-07, 0.0, 1.0, -7.112e-07, 0.0, 1.0, -6.444e-07, 0.0, 1.0, -3.252e-07, 0.0, 1.0, 4.967e-07, 0.0, 1.0, 5.419e-07, 0.0, 1.0, 4.93e-07, 0.0, 1.0, 5.419e-07, 0.0, 1.0, -3.252e-07, 0.0, 1.0, 4.93e-07, 0.0, 1.0, -3.252e-07, 0.0, 1.0, -6.444e-07, 0.0, 1.0, -3.415e-07, 0.0, 1.0, 4.93e-07, 0.0, 1.0, -3.252e-07, 0.0, 1.0, -3.415e-07, 0.0, 1.0, -5.419e-07, 0.0, 1.0, 3.871e-07, 0.0, 1.0, -5.219e-07, 0.0, 1.0, -5.219e-07, 0.0, 1.0, 3.871e-07, 0.0, 1.0, 4.47e-07, 0.0, 1.0, -5.419e-07, 0.0, 1.0, -5.219e-07, 0.0, 1.0, -5.96e-07, 0.0, 1.0, 4.47e-07, 0.0, 1.0, 3.871e-07, 0.0, 1.0, 6.516e-07, 0.0, 1.0, -5.419e-07, 0.0, 1.0, -5.96e-07, 0.0, 1.0, -5.189e-07, 0.0, 1.0, -5.96e-07, 0.0, 1.0, 6.516e-07, 0.0, 1.0, -5.189e-07, 0.0, 1.0, 6.516e-07, 0.0, 1.0, 3.871e-07, 0.0, 1.0, 6.773e-07, 0.0, 1.0, -5.189e-07, 0.0, 1.0, 6.516e-07, 0.0, 1.0, 6.773e-07])] * 3)])
me_goldchest_001 = bpy.data.meshes.new('GoldChest.001')
me_goldchest_001.from_pydata([(-1.2, 0.1, 0.6), (-1.2, 1.74e-07, -0.8), (-1.2, 1.74e-07, 0.7), (-1.2, 0.1, -0.7), (-1.2, 0.3, 0.7), (-1.2, 0.3, 0.6), (-1.2, 0.3, -0.7), (-1.2, 0.3, -0.8), (-1.2, 0.4, 0.6), (-1.2, 0.3, 0.5), (-1.2, 0.4, 0.5), (-1.2, 0.4, -0.6), (-1.2, 0.3, -0.6), (-1.2, 0.4, -0.7), (-1.2, 0.5, 0.5), (-1.2, 0.5, -0.6), (-1.1, 0.3, 0.6), (-1.1, 0.1, -0.7), (-1.1, 0.1, 0.6), (-1.1, 0.3, 0.5), (-1.1, 0.3, -0.6), (-1.1, 0.3, -0.7), (-1.1, 0.4, 0.5), (-1.1, 0.4, -0.6), (-0.2, 0.3, 0.7), (-0.2, 0.1, 0.6), (-0.2, 0.1, 0.7), (-0.2, 0.3, 0.6), (-0.2, 0.3, -0.7), (-0.2, 0.1, -0.8), (-0.2, 0.1, -0.7), (-0.2, 0.3, -0.8), (-0.2, 0.4, 0.6), (-0.2, 0.3, 0.5), (-0.2, 0.4, 0.5), (-0.2, 0.4, -0.6), (-0.2, 0.3, -0.6), (-0.2, 0.4, -0.7), (-0.2, 0.5, 0.5), (-0.2, 0.5, -0.6), (1.0, 0.3, 0.5), (1.0, 1.74e-07, -0.6), (1.0, 1.74e-07, 0.5), (1.0, 0.3, -0.6), (1.1, 0.3, 0.7), (1.1, 0.1, 0.6), (1.1, 0.1, 0.7), (1.1, 0.3, 0.6), (1.1, 0.3, -0.7), (1.1, 0.1, -0.8), (1.1, 0.1, -0.7), (1.1, 0.3, -0.8), (1.1, 0.4, 0.6), (1.1, 0.3, 0.5), (1.1, 0.4, 0.5), (1.1, 0.4, -0.6), (1.1, 0.3, -0.6), (1.1, 0.4, -0.7), (1.1, 0.5, 0.5), (1.1, 0.5, -0.6), (-1.1, 0.1, 0.7), (-1.1, 0.1, 0.6), (-1.1, 0.3, 0.7), (-1.1, 0.3, 0.6), (-1.1, 0.1, -0.7), (-1.1, 0.1, -0.8), (-1.1, 0.3, -0.7), (-1.1, 0.3, -0.8), (-1.1, 0.3, 0.5), (-1.1, 0.4, 0.6), (-1.1, 0.4, 0.5), (-1.1, 0.3, -0.6), (-1.1, 0.4, -0.6), (-1.1, 0.4, -0.7), (-1.1, 0.5, 0.5), (-1.1, 0.5, -0.6), (-1.0, 1.74e-07, 0.5), (-1.0, 1.74e-07, -0.6), (-1.0, 0.3, 0.5), (-1.0, 0.3, -0.6), (0.2, 0.1, 0.7), (0.2, 0.1, 0.6), (0.2, 0.3, 0.7), (0.2, 0.3, 0.6), (0.2, 0.1, -0.7), (0.2, 0.1, -0.8), (0.2, 0.3, -0.7), (0.2, 0.3, -0.8), (0.2, 0.3, 0.5), (0.2, 0.4, 0.6), (0.2, 0.4, 0.5), (0.2, 0.3, -0.6), (0.2, 0.4, -0.6), (0.2, 0.4, -0.7), (0.2, 0.5, 0.5), (0.2, 0.5, -0.6), (1.1, 0.1, 0.6), (1.1, 0.1, -0.7), (1.1, 0.3, 0.6), (1.1, 0.3, 0.5), (1.1, 0.3, -0.6), (1.1, 0.3, -0.7), (1.1, 0.4, 0.5), (1.1, 0.4, -0.6), (1.2, 1.74e-07, 0.7), (1.2, 1.74e-07, -0.8), (1.2, 0.1, 0.6), (1.2, 0.1, -0.7), (1.2, 0.3, 0.7), (1.2, 0.3, 0.6), (1.2, 0.3, -0.7), (1.2, 0.3, -0.8), (1.2, 0.3, 0.5), (1.2, 0.4, 0.6), (1.2, 0.4, 0.5), (1.2, 0.3, -0.6), (1.2, 0.4, -0.6), (1.2, 0.4, -0.7), (1.2, 0.5, 0.5), (1.2, 0.5, -0.6), (-1.1, 0.1, 0.7), (-1.2, 0.3, 0.7), (-1.2, 1.74e-07, 0.7), (-1.1, 0.3, 0.7), (-0.2, 0.1, 0.7), (0.2, 0.1, 0.7), (-0.2, 0.3, 0.7), (0.2, 0.3, 0.7), (1.1, 0.1, 0.7), (1.2, 1.74e-07, 0.7), (1.1, 0.3, 0.7), (1.2, 0.3, 0.7), (-1.1, 0.3, 0.6), (-1.2, 0.4, 0.6), (-1.2, 0.3, 0.6), (-1.1, 0.4, 0.6), (-0.2, 0.1, 0.6), (-1.1, 0.1, 0.6), (-0.2, 0.3, 0.6), (0.2, 0.3, 0.6), (-0.2, 0.4, 0.6), (0.2, 0.4, 0.6), (1.1, 0.1, 0.6), (0.2, 0.1, 0.6), (1.1, 0.3, 0.6), (1.2, 0.3, 0.6), (1.1, 0.4, 0.6), (1.2, 0.4, 0.6), (-1.1, 0.4, 0.5), (-1.2, 0.5, 0.5), (-1.2, 0.4, 0.5), (-1.1, 0.5, 0.5), (-0.2, 0.3, 0.5), (-1.1, 0.3, 0.5), (-0.2, 0.4, 0.5), (0.2, 0.4, 0.5), (-0.2, 0.5, 0.5), (0.2, 0.5, 0.5), (1.1, 0.3, 0.5), (0.2, 0.3, 0.5), (1.1, 0.4, 0.5), (1.2, 0.4, 0.5), (1.1, 0.5, 0.5), (1.2, 0.5, 0.5), (-1.1, 0.3, -0.6), (-1.2, 0.4, -0.6), (-1.2, 0.3, -0.6), (-1.1, 0.4, -0.6), (1.0, 1.74e-07, -0.6), (-1.0, 0.3, -0.6), (-1.0, 1.74e-07, -0.6), (1.0, 0.3, -0.6), (1.2, 0.3, -0.6), (1.1, 0.4, -0.6), (1.1, 0.3, -0.6), (1.2, 0.4, -0.6), (-1.1, 0.1, -0.7), (-1.2, 0.3, -0.7), (-1.2, 0.1, -0.7), (-1.1, 0.3, -0.7), (1.2, 0.1, -0.7), (1.1, 0.3, -0.7), (1.1, 0.1, -0.7), (1.2, 0.3, -0.7), (-1.2, 0.1, 0.6), (-1.2, 0.3, 0.6), (-1.1, 0.1, 0.6), (-1.1, 0.3, 0.6), (1.1, 0.1, 0.6), (1.1, 0.3, 0.6), (1.2, 0.1, 0.6), (1.2, 0.3, 0.6), (-1.2, 0.3, 0.5), (-1.2, 0.4, 0.5), (-1.1, 0.3, 0.5), (-1.1, 0.4, 0.5), (-1.0, 1.74e-07, 0.5), (-1.0, 0.3, 0.5), (1.0, 1.74e-07, 0.5), (1.0, 0.3, 0.5), (1.1, 0.3, 0.5), (1.1, 0.4, 0.5), (1.2, 0.3, 0.5), (1.2, 0.4, 0.5), (-1.2, 0.4, -0.6), (-1.2, 0.5, -0.6), (-1.1, 0.4, -0.6), (-1.1, 0.5, -0.6), (-1.1, 0.3, -0.6), (-0.2, 0.3, -0.6), (-0.2, 0.4, -0.6), (-0.2, 0.5, -0.6), (0.2, 0.4, -0.6), (0.2, 0.5, -0.6), (0.2, 0.3, -0.6), (1.1, 0.3, -0.6), (1.1, 0.4, -0.6), (1.1, 0.5, -0.6), (1.2, 0.4, -0.6), (1.2, 0.5, -0.6), (-1.2, 0.3, -0.7), (-1.2, 0.4, -0.7), (-1.1, 0.3, -0.7), (-1.1, 0.4, -0.7), (-1.1, 0.1, -0.7), (-0.2, 0.1, -0.7), (-0.2, 0.3, -0.7), (-0.2, 0.4, -0.7), (0.2, 0.3, -0.7), (0.2, 0.4, -0.7), (0.2, 0.1, -0.7), (1.1, 0.1, -0.7), (1.1, 0.3, -0.7), (1.1, 0.4, -0.7), (1.2, 0.3, -0.7), (1.2, 0.4, -0.7), (-1.2, 1.74e-07, -0.8), (-1.2, 0.3, -0.8), (-1.1, 0.1, -0.8), (-1.1, 0.3, -0.8), (-0.2, 0.1, -0.8), (0.2, 0.1, -0.8), (-0.2, 0.3, -0.8), (0.2, 0.3, -0.8), (1.1, 0.1, -0.8), (1.2, 1.74e-07, -0.8), (1.1, 0.3, -0.8), (1.2, 0.3, -0.8), (-1.1, 1.74e-07, 0.6), (1.2, 1.74e-07, 0.7), (-1.2, 1.74e-07, 0.7), (1.1, 1.74e-07, 0.6), (-1.0, 1.74e-07, 0.5), (1.0, 1.74e-07, 0.5), (-1.0, 1.74e-07, -0.6), (1.0, 1.74e-07, -0.6), (-1.1, 1.74e-07, -0.7), (1.1, 1.74e-07, -0.7), (-1.2, 1.74e-07, -0.8), (1.2, 1.74e-07, -0.8), (-1.2, 0.3, 0.5), (-1.1, 0.3, 0.6), (-1.2, 0.3, 0.6), (-1.1, 0.3, 0.5), (1.1, 0.3, 0.5), (1.2, 0.3, 0.6), (1.1, 0.3, 0.6), (1.2, 0.3, 0.5), (-1.0, 0.3, -0.6), (1.0, 0.3, 0.5), (-1.0, 0.3, 0.5), (1.0, 0.3, -0.6), (-1.2, 0.3, -0.7), (-1.1, 0.3, -0.6), (-1.2, 0.3, -0.6), (-1.1, 0.3, -0.7), (1.1, 0.3, -0.7), (1.2, 0.3, -0.6), (1.1, 0.3, -0.6), (1.2, 0.3, -0.7), (-1.2, 0.4, -0.6), (-1.1, 0.4, 0.5), (-1.2, 0.4, 0.5), (-1.1, 0.4, -0.6), (1.1, 0.4, -0.6), (1.2, 0.4, 0.5), (1.1, 0.4, 0.5), (1.2, 0.4, -0.6), (-1.1, 0.1, 0.7), (-0.2, 0.1, 0.7), (-1.1, 0.1, 0.6), (-0.2, 0.1, 0.6), (0.2, 0.1, 0.7), (1.1, 0.1, 0.7), (0.2, 0.1, 0.6), (1.1, 0.1, 0.6), (-1.2, 0.1, 0.6), (-1.2, 0.1, -0.7), (-1.1, 0.1, -0.7), (1.2, 0.1, 0.6), (1.1, 0.1, -0.7), (1.2, 0.1, -0.7), (-0.2, 0.1, -0.7), (-1.1, 0.1, -0.8), (-0.2, 0.1, -0.8), (0.2, 0.1, -0.7), (0.2, 0.1, -0.8), (1.1, 0.1, -0.8), (-1.2, 0.3, 0.7), (-1.1, 0.3, 0.7), (-1.2, 0.3, 0.6), (-1.1, 0.3, 0.6), (-0.2, 0.3, 0.7), (0.2, 0.3, 0.7), (-0.2, 0.3, 0.6), (0.2, 0.3, 0.6), (1.1, 0.3, 0.7), (1.2, 0.3, 0.7), (1.1, 0.3, 0.6), (1.2, 0.3, 0.6), (-1.1, 0.3, 0.5), (-0.2, 0.3, 0.5), (0.2, 0.3, 0.5), (1.1, 0.3, 0.5), (-1.1, 0.3, -0.6), (-0.2, 0.3, -0.6), (-1.1, 0.3, -0.7), (-0.2, 0.3, -0.7), (0.2, 0.3, -0.6), (1.1, 0.3, -0.6), (0.2, 0.3, -0.7), (1.1, 0.3, -0.7), (-1.2, 0.3, -0.7), (-1.2, 0.3, -0.8), (-1.1, 0.3, -0.8), (-0.2, 0.3, -0.8), (0.2, 0.3, -0.8), (1.2, 0.3, -0.7), (1.1, 0.3, -0.8), (1.2, 0.3, -0.8), (-1.2, 0.4, 0.6), (-1.1, 0.4, 0.6), (-1.2, 0.4, 0.5), (-1.1, 0.4, 0.5), (-0.2, 0.4, 0.6), (0.2, 0.4, 0.6), (-0.2, 0.4, 0.5), (0.2, 0.4, 0.5), (1.1, 0.4, 0.6), (1.2, 0.4, 0.6), (1.1, 0.4, 0.5), (1.2, 0.4, 0.5), (-1.1, 0.4, -0.6), (-0.2, 0.4, -0.6), (0.2, 0.4, -0.6), (1.1, 0.4, -0.6), (-1.2, 0.4, -0.6), (-1.2, 0.4, -0.7), (-1.1, 0.4, -0.7), (-0.2, 0.4, -0.7), (0.2, 0.4, -0.7), (1.2, 0.4, -0.6), (1.1, 0.4, -0.7), (1.2, 0.4, -0.7), (-1.2, 0.5, 0.5), (-1.1, 0.5, 0.5), (-1.2, 0.5, -0.6), (-1.1, 0.5, -0.6), (-0.2, 0.5, 0.5), (0.2, 0.5, 0.5), (-0.2, 0.5, -0.6), (0.2, 0.5, -0.6), (1.1, 0.5, 0.5), (1.2, 0.5, 0.5), (1.1, 0.5, -0.6), (1.2, 0.5, -0.6)], [], [(0, 1, 2), (3, 1, 0), (4, 0, 2), (5, 0, 4), (6, 1, 3), (7, 1, 6), (8, 9, 5), (10, 9, 8), (11, 6, 12), (13, 6, 11), (14, 11, 10), (15, 11, 14), (16, 17, 18), (19, 17, 16), (20, 17, 19), (21, 17, 20), (22, 20, 19), (23, 20, 22), (24, 25, 26), (27, 25, 24), (28, 29, 30), (31, 29, 28), (32, 33, 27), (34, 33, 32), (35, 28, 36), (37, 28, 35), (38, 35, 34), (39, 35, 38), (40, 41, 42), (43, 41, 40), (44, 45, 46), (47, 45, 44), (48, 49, 50), (51, 49, 48), (52, 53, 47), (54, 53, 52), (55, 48, 56), (57, 48, 55), (58, 55, 54), (59, 55, 58), (60, 61, 62), (62, 61, 63), (64, 65, 66), (66, 65, 67), (63, 68, 69), (69, 68, 70), (71, 66, 72), (72, 66, 73), (70, 72, 74), (74, 72, 75), (76, 77, 78), (78, 77, 79), (80, 81, 82), (82, 81, 83), (84, 85, 86), (86, 85, 87), (83, 88, 89), (89, 88, 90), (91, 86, 92), (92, 86, 93), (90, 92, 94), (94, 92, 95), (96, 97, 98), (98, 97, 99), (99, 97, 100), (100, 97, 101), (99, 100, 102), (102, 100, 103), (104, 105, 106), (106, 105, 107), (104, 106, 108), (108, 106, 109), (107, 105, 110), (110, 105, 111), (109, 112, 113), (113, 112, 114), (115, 110, 116), (116, 110, 117), (114, 116, 118), (118, 116, 119), (120, 121, 122), (123, 121, 120), (124, 120, 122), (125, 124, 122), (125, 126, 124), (127, 126, 125), (128, 125, 122), (129, 128, 122), (129, 130, 128), (131, 130, 129), (132, 133, 134), (135, 133, 132), (136, 132, 137), (138, 132, 136), (139, 140, 138), (141, 140, 139), (142, 139, 143), (144, 139, 142), (145, 146, 144), (147, 146, 145), (148, 149, 150), (151, 149, 148), (152, 148, 153), (154, 148, 152), (155, 156, 154), (157, 156, 155), (158, 155, 159), (160, 155, 158), (161, 162, 160), (163, 162, 161), (164, 165, 166), (167, 165, 164), (168, 169, 170), (171, 169, 168), (172, 173, 174), (175, 173, 172), (176, 177, 178), (179, 177, 176), (180, 181, 182), (183, 181, 180), (184, 185, 186), (186, 185, 187), (188, 189, 190), (190, 189, 191), (192, 193, 194), (194, 193, 195), (196, 197, 198), (198, 197, 199), (200, 201, 202), (202, 201, 203), (204, 205, 206), (206, 205, 207), (208, 206, 209), (209, 206, 210), (210, 211, 212), (212, 211, 213), (214, 212, 215), (215, 212, 216), (216, 217, 218), (218, 217, 219), (220, 221, 222), (222, 221, 223), (224, 222, 225), (225, 222, 226), (226, 227, 228), (228, 227, 229), (230, 228, 231), (231, 228, 232), (232, 233, 234), (234, 233, 235), (236, 237, 238), (238, 237, 239), (236, 238, 240), (236, 240, 241), (240, 242, 241), (241, 242, 243), (236, 241, 244), (236, 244, 245), (244, 246, 245), (245, 246, 247), (248, 249, 250), (251, 249, 248), (252, 251, 248), (253, 251, 252), (254, 252, 248), (255, 251, 253), (256, 248, 250), (256, 255, 254), (256, 254, 248), (257, 251, 255), (257, 255, 256), (257, 249, 251), (258, 256, 250), (258, 257, 256), (259, 249, 257), (259, 257, 258), (260, 261, 262), (263, 261, 260), (264, 265, 266), (267, 265, 264), (268, 269, 270), (271, 269, 268), (272, 273, 274), (275, 273, 272), (276, 277, 278), (279, 277, 276), (280, 281, 282), (283, 281, 280), (284, 285, 286), (287, 285, 284), (288, 289, 290), (290, 289, 291), (292, 293, 294), (294, 293, 295), (296, 290, 297), (297, 290, 298), (295, 299, 300), (300, 299, 301), (298, 302, 303), (303, 302, 304), (305, 300, 306), (306, 300, 307), (308, 309, 310), (310, 309, 311), (312, 313, 314), (314, 313, 315), (316, 317, 318), (318, 317, 319), (311, 314, 320), (320, 314, 321), (315, 318, 322), (322, 318, 323), (324, 325, 326), (326, 325, 327), (328, 329, 330), (330, 329, 331), (332, 326, 333), (333, 326, 334), (327, 330, 335), (335, 330, 336), (331, 337, 338), (338, 337, 339), (340, 341, 342), (342, 341, 343), (344, 345, 346), (346, 345, 347), (348, 349, 350), (350, 349, 351), (343, 346, 352), (352, 346, 353), (347, 350, 354), (354, 350, 355), (356, 352, 357), (357, 352, 358), (353, 354, 359), (359, 354, 360), (355, 361, 362), (362, 361, 363), (364, 365, 366), (366, 365, 367), (368, 369, 370), (370, 369, 371), (372, 373, 374), (374, 373, 375)])
me_goldchest_001.polygons.foreach_set('use_smooth', [True] * 244)
_uv = me_goldchest_001.uv_layers.new(name='UVMap')
_uv.uv.foreach_set('vector', [0.01758, 0.5, 0.01758, 0.5, 0.01758, 0.5, 0.01758, 0.5, 0.01758, 0.5, 0.01758, 0.5, 0.01758, 0.5, 0.01758, 0.5, 0.01758, 0.5, 0.01758, 0.5, 0.01758, 0.5, 0.01758, 0.5, 0.01758, 0.5, 0.01758, 0.5, 0.01758, 0.5, 0.01758, 0.5, 0.01758, 0.5, 0.01758, 0.5, 0.01758, 0.5, 0.01758, 0.5, 0.01758, 0.5, 0.01758, 0.5, 0.01758, 0.5, 0.01758, 0.5, 0.01758, 0.5, 0.01758, 0.5, 0.01758, 0.5, 0.01758, 0.5, 0.01758, 0.5, 0.01758, 0.5, 0.01758, 0.5, 0.01758, 0.5, 0.01758, 0.5, 0.01758, 0.5, 0.01758, 0.5, 0.01758, 0.5, 0.5371, 0.5, 0.5371, 0.5, 0.5371, 0.5, 0.5371, 0.5, 0.5371, 0.5, 0.5371, 0.5, 0.5371, 0.5, 0.5371, 0.5, 0.5371, 0.5, 0.5371, 0.5, 0.5371, 0.5, 0.5371, 0.5, 0.5371, 0.5, 0.5371, 0.5, 0.5371, 0.5, 0.5371, 0.5, 0.5371, 0.5, 0.5371, 0.5, 0.01758, 0.5, 0.01758, 0.5, 0.01758, 0.5, 0.01758, 0.5, 0.01758, 0.5, 0.01758, 0.5, 0.01758, 0.5, 0.01758, 0.5, 0.01758, 0.5, 0.01758, 0.5, 0.01758, 0.5, 0.01758, 0.5, 0.01758, 0.5, 0.01758, 0.5, 0.01758, 0.5, 0.01758, 0.5, 0.01758, 0.5, 0.01758, 0.5, 0.01758, 0.5, 0.01758, 0.5, 0.01758, 0.5, 0.01758, 0.5, 0.01758, 0.5, 0.01758, 0.5, 0.01758, 0.5, 0.01758, 0.5, 0.01758, 0.5, 0.01758, 0.5, 0.01758, 0.5, 0.01758, 0.5, 0.5371, 0.5, 0.5371, 0.5, 0.5371, 0.5, 0.5371, 0.5, 0.5371, 0.5, 0.5371, 0.5, 0.01758, 0.5, 0.01758, 0.5, 0.01758, 0.5, 0.01758, 0.5, 0.01758, 0.5, 0.01758, 0.5, 0.01758, 0.5, 0.01758, 0.5, 0.01758, 0.5, 0.01758, 0.5, 0.01758, 0.5, 0.01758, 0.5, 0.01758, 0.5, 0.01758, 0.5, 0.01758, 0.5, 0.01758, 0.5, 0.01758, 0.5, 0.01758, 0.5, 0.01758, 0.5, 0.01758, 0.5, 0.01758, 0.5, 0.01758, 0.5, 0.01758, 0.5, 0.01758, 0.5, 0.01758, 0.5, 0.01758, 0.5, 0.01758, 0.5, 0.01758, 0.5, 0.01758, 0.5, 0.01758, 0.5, 0.01758, 0.5, 0.01758, 0.5, 0.01758, 0.5, 0.01758, 0.5, 0.01758, 0.5, 0.01758, 0.5, 0.01758, 0.5, 0.01758, 0.5, 0.01758, 0.5, 0.01758, 0.5, 0.01758, 0.5, 0.01758, 0.5, 0.01758, 0.5, 0.01758, 0.5, 0.01758, 0.5, 0.01758, 0.5, 0.01758, 0.5, 0.01758, 0.5, 0.01758, 0.5, 0.01758, 0.5, 0.01758, 0.5, 0.01758, 0.5, 0.01758, 0.5, 0.01758, 0.5, 0.01758, 0.5, 0.01758, 0.5, 0.01758, 0.5, 0.01758, 0.5, 0.01758, 0.5, 0.01758, 0.5, 0.5371, 0.5, 0.5371, 0.5, 0.5371, 0.5, 0.5371, 0.5, 0.5371, 0.5, 0.5371, 0.5, 0.01758, 0.5, 0.01758, 0.5, 0.01758, 0.5, 0.01758, 0.5, 0.01758, 0.5, 0.01758, 0.5, 0.01758, 0.5, 0.01758, 0.5, 0.01758, 0.5, 0.01758, 0.5, 0.01758, 0.5, 0.01758, 0.5, 0.01758, 0.5, 0.01758, 0.5, 0.01758, 0.5, 0.01758, 0.5, 0.01758, 0.5, 0.01758, 0.5, 0.01758, 0.5, 0.01758, 0.5, 0.01758, 0.5, 0.01758, 0.5, 0.01758, 0.5, 0.01758, 0.5, 0.01758, 0.5, 0.01758, 0.5, 0.01758, 0.5, 0.01758, 0.5, 0.01758, 0.5, 0.01758, 0.5, 0.5371, 0.5, 0.5371, 0.5, 0.5371, 0.5, 0.5371, 0.5, 0.5371, 0.5, 0.5371, 0.5, 0.5371, 0.5, 0.5371, 0.5, 0.5371, 0.5, 0.5371, 0.5, 0.5371, 0.5, 0.5371, 0.5, 0.5371, 0.5, 0.5371, 0.5, 0.5371, 0.5, 0.5371, 0.5, 0.5371, 0.5, 0.5371, 0.5, 0.01758, 0.5, 0.01758, 0.5, 0.01758, 0.5, 0.01758, 0.5, 0.01758, 0.5, 0.01758, 0.5, 0.01758, 0.5, 0.01758, 0.5, 0.01758, 0.5, 0.01758, 0.5, 0.01758, 0.5, 0.01758, 0.5, 0.01758, 0.5, 0.01758, 0.5, 0.01758, 0.5, 0.01758, 0.5, 0.01758, 0.5, 0.01758, 0.5, 0.01758, 0.5, 0.01758, 0.5, 0.01758, 0.5, 0.01758, 0.5, 0.01758, 0.5, 0.01758, 0.5, 0.01758, 0.5, 0.01758, 0.5, 0.01758, 0.5, 0.01758, 0.5, 0.01758, 0.5, 0.01758, 0.5, 0.01758, 0.5, 0.01758, 0.5, 0.01758, 0.5, 0.01758, 0.5, 0.01758, 0.5, 0.01758, 0.5, 0.01758, 0.5, 0.01758, 0.5, 0.01758, 0.5, 0.01758, 0.5, 0.01758, 0.5, 0.01758, 0.5, 0.01758, 0.5, 0.01758, 0.5, 0.01758, 0.5, 0.01758, 0.5, 0.01758, 0.5, 0.01758, 0.5, 0.01758, 0.5, 0.01758, 0.5, 0.01758, 0.5, 0.01758, 0.5, 0.01758, 0.5, 0.01758, 0.5, 0.01758, 0.5, 0.01758, 0.5, 0.01758, 0.5, 0.01758, 0.5, 0.01758, 0.5, 0.01758, 0.5, 0.01758, 0.5, 0.01758, 0.5, 0.01758, 0.5, 0.01758, 0.5, 0.01758, 0.5, 0.01758, 0.5, 0.01758, 0.5, 0.01758, 0.5, 0.01758, 0.5, 0.01758, 0.5, 0.01758, 0.5, 0.01758, 0.5, 0.5371, 0.5, 0.5371, 0.5, 0.5371, 0.5, 0.5371, 0.5, 0.5371, 0.5, 0.5371, 0.5, 0.01758, 0.5, 0.01758, 0.5, 0.01758, 0.5, 0.01758, 0.5, 0.01758, 0.5, 0.01758, 0.5, 0.5371, 0.5, 0.5371, 0.5, 0.5371, 0.5, 0.5371, 0.5, 0.5371, 0.5, 0.5371, 0.5, 0.01758, 0.5, 0.01758, 0.5, 0.01758, 0.5, 0.01758, 0.5, 0.01758, 0.5, 0.01758, 0.5, 0.01758, 0.5, 0.01758, 0.5, 0.01758, 0.5, 0.01758, 0.5, 0.01758, 0.5, 0.01758, 0.5, 0.5371, 0.5, 0.5371, 0.5, 0.5371, 0.5, 0.5371, 0.5, 0.5371, 0.5, 0.5371, 0.5, 0.01758, 0.5, 0.01758, 0.5, 0.01758, 0.5, 0.01758, 0.5, 0.01758, 0.5, 0.01758, 0.5, 0.5371, 0.5, 0.5371, 0.5, 0.5371, 0.5, 0.5371, 0.5, 0.5371, 0.5, 0.5371, 0.5, 0.01758, 0.5, 0.01758, 0.5, 0.01758, 0.5, 0.01758, 0.5, 0.01758, 0.5, 0.01758, 0.5, 0.01758, 0.5, 0.01758, 0.5, 0.01758, 0.5, 0.01758, 0.5, 0.01758, 0.5, 0.01758, 0.5, 0.5371, 0.5, 0.5371, 0.5, 0.5371, 0.5, 0.5371, 0.5, 0.5371, 0.5, 0.5371, 0.5, 0.01758, 0.5, 0.01758, 0.5, 0.01758, 0.5, 0.01758, 0.5, 0.01758, 0.5, 0.01758, 0.5, 0.01758, 0.5, 0.01758, 0.5, 0.01758, 0.5, 0.01758, 0.5, 0.01758, 0.5, 0.01758, 0.5, 0.01758, 0.5, 0.01758, 0.5, 0.01758, 0.5, 0.01758, 0.5, 0.01758, 0.5, 0.01758, 0.5, 0.01758, 0.5, 0.01758, 0.5, 0.01758, 0.5, 0.01758, 0.5, 0.01758, 0.5, 0.01758, 0.5, 0.01758, 0.5, 0.01758, 0.5, 0.01758, 0.5, 0.01758, 0.5, 0.01758, 0.5, 0.01758, 0.5, 0.01758, 0.5, 0.01758, 0.5, 0.01758, 0.5, 0.01758, 0.5, 0.01758, 0.5, 0.01758, 0.5, 0.5371, 0.5, 0.5371, 0.5, 0.5371, 0.5, 0.5371, 0.5, 0.5371, 0.5, 0.5371, 0.5, 0.01758, 0.5, 0.01758, 0.5, 0.01758, 0.5, 0.01758, 0.5, 0.01758, 0.5, 0.01758, 0.5, 0.01758, 0.5, 0.01758, 0.5, 0.01758, 0.5, 0.01758, 0.5, 0.01758, 0.5, 0.01758, 0.5, 0.5371, 0.5, 0.5371, 0.5, 0.5371, 0.5, 0.5371, 0.5, 0.5371, 0.5, 0.5371, 0.5, 0.01758, 0.5, 0.01758, 0.5, 0.01758, 0.5, 0.01758, 0.5, 0.01758, 0.5, 0.01758, 0.5, 0.5371, 0.5, 0.5371, 0.5, 0.5371, 0.5, 0.5371, 0.5, 0.5371, 0.5, 0.5371, 0.5, 0.01758, 0.5, 0.01758, 0.5, 0.01758, 0.5, 0.01758, 0.5, 0.01758, 0.5, 0.01758, 0.5, 0.01758, 0.5, 0.01758, 0.5, 0.01758, 0.5, 0.01758, 0.5, 0.01758, 0.5, 0.01758, 0.5, 0.5371, 0.5, 0.5371, 0.5, 0.5371, 0.5, 0.5371, 0.5, 0.5371, 0.5, 0.5371, 0.5, 0.01758, 0.5, 0.01758, 0.5, 0.01758, 0.5, 0.01758, 0.5, 0.01758, 0.5, 0.01758, 0.5, 0.5371, 0.5, 0.5371, 0.5, 0.5371, 0.5, 0.5371, 0.5, 0.5371, 0.5, 0.5371, 0.5, 0.01758, 0.5, 0.01758, 0.5, 0.01758, 0.5, 0.01758, 0.5, 0.01758, 0.5, 0.01758, 0.5, 0.01758, 0.5, 0.01758, 0.5, 0.01758, 0.5, 0.01758, 0.5, 0.01758, 0.5, 0.01758, 0.5, 0.01758, 0.5, 0.01758, 0.5, 0.01758, 0.5, 0.01758, 0.5, 0.01758, 0.5, 0.01758, 0.5, 0.01758, 0.5, 0.01758, 0.5, 0.01758, 0.5, 0.01758, 0.5, 0.01758, 0.5, 0.01758, 0.5, 0.01758, 0.5, 0.01758, 0.5, 0.01758, 0.5, 0.01758, 0.5, 0.01758, 0.5, 0.01758, 0.5, 0.01758, 0.5, 0.01758, 0.5, 0.01758, 0.5, 0.01758, 0.5, 0.01758, 0.5, 0.01758, 0.5, 0.01758, 0.5, 0.01758, 0.5, 0.01758, 0.5, 0.01758, 0.5, 0.01758, 0.5, 0.01758, 0.5, 0.5371, 0.5, 0.5371, 0.5, 0.5371, 0.5, 0.5371, 0.5, 0.5371, 0.5, 0.5371, 0.5, 0.5371, 0.5, 0.5371, 0.5, 0.5371, 0.5, 0.5371, 0.5, 0.5371, 0.5, 0.5371, 0.5, 0.01758, 0.5, 0.01758, 0.5, 0.01758, 0.5, 0.5371, 0.5, 0.5371, 0.5, 0.5371, 0.5, 0.5371, 0.5, 0.5371, 0.5, 0.5371, 0.5, 0.5371, 0.5, 0.5371, 0.5, 0.5371, 0.5, 0.5371, 0.5, 0.5371, 0.5, 0.5371, 0.5, 0.01758, 0.5, 0.01758, 0.5, 0.01758, 0.5, 0.01758, 0.5, 0.01758, 0.5, 0.01758, 0.5, 0.01758, 0.5, 0.01758, 0.5, 0.01758, 0.5, 0.01758, 0.5, 0.01758, 0.5, 0.01758, 0.5, 0.01758, 0.5, 0.01758, 0.5, 0.01758, 0.5, 0.01758, 0.5, 0.01758, 0.5, 0.01758, 0.5, 0.01758, 0.5, 0.01758, 0.5, 0.01758, 0.5, 0.01758, 0.5, 0.01758, 0.5, 0.01758, 0.5, 0.01758, 0.5, 0.01758, 0.5, 0.01758, 0.5, 0.5371, 0.5, 0.5371, 0.5, 0.5371, 0.5, 0.5371, 0.5, 0.5371, 0.5, 0.5371, 0.5, 0.01758, 0.5, 0.01758, 0.5, 0.01758, 0.5, 0.01758, 0.5, 0.01758, 0.5, 0.01758, 0.5, 0.01758, 0.5, 0.01758, 0.5, 0.01758, 0.5, 0.01758, 0.5, 0.01758, 0.5, 0.01758, 0.5, 0.01758, 0.5, 0.01758, 0.5, 0.01758, 0.5, 0.01758, 0.5, 0.01758, 0.5, 0.01758, 0.5, 0.01758, 0.5, 0.01758, 0.5, 0.01758, 0.5, 0.01758, 0.5, 0.01758, 0.5, 0.01758, 0.5, 0.01758, 0.5, 0.01758, 0.5, 0.01758, 0.5, 0.01758, 0.5, 0.01758, 0.5, 0.01758, 0.5, 0.01758, 0.5, 0.01758, 0.5, 0.01758, 0.5, 0.01758, 0.5, 0.01758, 0.5, 0.01758, 0.5, 0.01758, 0.5, 0.01758, 0.5, 0.01758, 0.5, 0.01758, 0.5, 0.01758, 0.5, 0.01758, 0.5, 0.01758, 0.5, 0.01758, 0.5, 0.01758, 0.5, 0.01758, 0.5, 0.01758, 0.5, 0.01758, 0.5, 0.01758, 0.5, 0.01758, 0.5, 0.01758, 0.5, 0.01758, 0.5, 0.01758, 0.5, 0.01758, 0.5, 0.01758, 0.5, 0.01758, 0.5, 0.01758, 0.5, 0.01758, 0.5, 0.01758, 0.5, 0.01758, 0.5, 0.01758, 0.5, 0.01758, 0.5, 0.01758, 0.5, 0.01758, 0.5, 0.01758, 0.5, 0.01758, 0.5, 0.01758, 0.5, 0.01758, 0.5, 0.01758, 0.5, 0.01758, 0.5, 0.01758, 0.5, 0.01758, 0.5, 0.01758, 0.5, 0.01758, 0.5, 0.01758, 0.5, 0.01758, 0.5, 0.01758, 0.5, 0.01758, 0.5, 0.5371, 0.5, 0.5371, 0.5, 0.5371, 0.5, 0.5371, 0.5, 0.5371, 0.5, 0.5371, 0.5, 0.5371, 0.5, 0.5371, 0.5, 0.5371, 0.5, 0.5371, 0.5, 0.5371, 0.5, 0.5371, 0.5, 0.5371, 0.5, 0.5371, 0.5, 0.5371, 0.5, 0.5371, 0.5, 0.5371, 0.5, 0.5371, 0.5, 0.5371, 0.5, 0.5371, 0.5, 0.5371, 0.5, 0.5371, 0.5, 0.5371, 0.5, 0.5371, 0.5, 0.01758, 0.5, 0.01758, 0.5, 0.01758, 0.5, 0.01758, 0.5, 0.01758, 0.5, 0.01758, 0.5, 0.01758, 0.5, 0.01758, 0.5, 0.01758, 0.5, 0.01758, 0.5, 0.01758, 0.5, 0.01758, 0.5, 0.01758, 0.5, 0.01758, 0.5, 0.01758, 0.5, 0.01758, 0.5, 0.01758, 0.5, 0.01758, 0.5, 0.01758, 0.5, 0.01758, 0.5, 0.01758, 0.5, 0.01758, 0.5, 0.01758, 0.5, 0.01758, 0.5, 0.01758, 0.5, 0.01758, 0.5, 0.01758, 0.5, 0.01758, 0.5, 0.01758, 0.5, 0.01758, 0.5, 0.01758, 0.5, 0.01758, 0.5, 0.01758, 0.5, 0.01758, 0.5, 0.01758, 0.5, 0.01758, 0.5, 0.5371, 0.5, 0.5371, 0.5, 0.5371, 0.5, 0.5371, 0.5, 0.5371, 0.5, 0.5371, 0.5, 0.5371, 0.5, 0.5371, 0.5, 0.5371, 0.5, 0.5371, 0.5, 0.5371, 0.5, 0.5371, 0.5, 0.01758, 0.5, 0.01758, 0.5, 0.01758, 0.5, 0.01758, 0.5, 0.01758, 0.5, 0.01758, 0.5, 0.01758, 0.5, 0.01758, 0.5, 0.01758, 0.5, 0.01758, 0.5, 0.01758, 0.5, 0.01758, 0.5, 0.01758, 0.5, 0.01758, 0.5, 0.01758, 0.5, 0.01758, 0.5, 0.01758, 0.5, 0.01758, 0.5, 0.01758, 0.5, 0.01758, 0.5, 0.01758, 0.5, 0.01758, 0.5, 0.01758, 0.5, 0.01758, 0.5, 0.01758, 0.5, 0.01758, 0.5, 0.01758, 0.5, 0.01758, 0.5, 0.01758, 0.5, 0.01758, 0.5, 0.01758, 0.5, 0.01758, 0.5, 0.01758, 0.5, 0.01758, 0.5, 0.01758, 0.5, 0.01758, 0.5])
me_goldchest_001.materials.append(mat_palette_001)
me_goldchest_001.use_remesh_preserve_volume = False
me_goldchest_001.use_remesh_preserve_attributes = False
me_goldchest_001.use_mirror_vertex_groups = False
me_goldchest_001.update()
me_goldchest_001.normals_split_custom_set([tuple(v) for v in zip(*[iter([-1.0, 0.0, 0.0, -1.0, 0.0, 0.0, -1.0, 0.0, 0.0, -1.0, 0.0, 0.0, -1.0, 0.0, 0.0, -1.0, 0.0, 0.0, -1.0, 0.0, 0.0, -1.0, 0.0, 0.0, -1.0, 0.0, 0.0, -1.0, 0.0, 0.0, -1.0, 0.0, 0.0, -1.0, 0.0, 0.0, -1.0, 0.0, 0.0, -1.0, 0.0, 0.0, -1.0, 0.0, 0.0, -1.0, 0.0, 0.0, -1.0, 0.0, 0.0, -1.0, 0.0, 0.0, -1.0, 0.0, 0.0, -1.0, 0.0, 0.0, -1.0, 0.0, 0.0, -1.0, 0.0, 0.0, -1.0, 0.0, 0.0, -1.0, 0.0, 0.0, -1.0, 0.0, 0.0, -1.0, 0.0, 0.0, -1.0, 0.0, 0.0, -1.0, 0.0, 0.0, -1.0, 0.0, 0.0, -1.0, 0.0, 0.0, -1.0, 0.0, 0.0, -1.0, 0.0, 0.0, -1.0, 0.0, 0.0, -1.0, 0.0, 0.0, -1.0, 0.0, 0.0, -1.0, 0.0, 0.0, -1.0, 0.0, 0.0, -1.0, 0.0, 0.0, -1.0, 0.0, 0.0, -1.0, 0.0, 0.0, -1.0, 0.0, 0.0, -1.0, 0.0, 0.0, -1.0, 0.0, 0.0, -1.0, 0.0, 0.0, -1.0, 0.0, 0.0, -1.0, 0.0, 0.0, -1.0, 0.0, 0.0, -1.0, 0.0, 0.0, -1.0, 0.0, 0.0, -1.0, 0.0, 0.0, -1.0, 0.0, 0.0, -1.0, 0.0, 0.0, -1.0, 0.0, 0.0, -1.0, 0.0, 0.0, -1.0, 0.0, 0.0, -1.0, 0.0, 0.0, -1.0, 0.0, 0.0, -1.0, 0.0, 0.0, -1.0, 0.0, 0.0, -1.0, 0.0, 0.0, -1.0, 0.0, 0.0, -1.0, 0.0, 0.0, -1.0, 0.0, 0.0, -1.0, 0.0, 0.0, -1.0, 0.0, 0.0, -1.0, 0.0, 0.0, -1.0, 0.0, 0.0, -1.0, 0.0, 0.0, -1.0, 0.0, 0.0, -1.0, 0.0, 0.0, -1.0, 0.0, 0.0, -1.0, 0.0, 0.0, -1.0, 0.0, 0.0, -1.0, 0.0, 0.0, -1.0, 0.0, 0.0, -1.0, 0.0, 0.0, -1.0, 0.0, 0.0, -1.0, 0.0, 0.0, -1.0, 0.0, 0.0, -1.0, 0.0, 0.0, -1.0, 0.0, 0.0, -1.0, 0.0, 0.0, -1.0, 0.0, 0.0, -1.0, 0.0, 0.0, -1.0, 0.0, 0.0, -1.0, 0.0, 0.0, -1.0, 0.0, 0.0, -1.0, 0.0, 0.0, -1.0, 0.0, 0.0, -1.0, 0.0, 0.0, -1.0, 0.0, 0.0, -1.0, 0.0, 0.0, -1.0, 0.0, 0.0, -1.0, 0.0, 0.0, -1.0, 0.0, 0.0, -1.0, 0.0, 0.0, -1.0, 0.0, 0.0, -1.0, 0.0, 0.0, -1.0, 0.0, 0.0, -1.0, 0.0, 0.0, -1.0, 0.0, 0.0, -1.0, 0.0, 0.0, -1.0, 0.0, 0.0, -1.0, 0.0, 0.0, -1.0, 0.0, 0.0, -1.0, 0.0, 0.0, -1.0, 0.0, 0.0, -1.0, 0.0, 0.0, -1.0, 0.0, 0.0, -1.0, 0.0, 0.0, -1.0, 0.0, 0.0, -1.0, 0.0, 0.0, -1.0, 0.0, 0.0, -1.0, 0.0, 0.0, -1.0, 0.0, 0.0, -1.0, 0.0, 0.0, -1.0, 0.0, 0.0, -1.0, 0.0, 0.0, -1.0, 0.0, 0.0, -1.0, 0.0, 0.0, 1.0, 0.0, 0.0, 1.0, 0.0, 0.0, 1.0, 0.0, 0.0, 1.0, 0.0, 0.0, 1.0, 0.0, 0.0, 1.0, 0.0, 0.0, 1.0, 0.0, 0.0, 1.0, 0.0, 0.0, 1.0, 0.0, 0.0, 1.0, 0.0, 0.0, 1.0, 0.0, 0.0, 1.0, 0.0, 0.0, 1.0, 0.0, 0.0, 1.0, 0.0, 0.0, 1.0, 0.0, 0.0, 1.0, 0.0, 0.0, 1.0, 0.0, 0.0, 1.0, 0.0, 0.0, 1.0, 0.0, 0.0, 1.0, 0.0, 0.0, 1.0, 0.0, 0.0, 1.0, 0.0, 0.0, 1.0, 0.0, 0.0, 1.0, 0.0, 0.0, 1.0, 0.0, 0.0, 1.0, 0.0, 0.0, 1.0, 0.0, 0.0, 1.0, 0.0, 0.0, 1.0, 0.0, 0.0, 1.0, 0.0, 0.0, 1.0, 0.0, 0.0, 1.0, 0.0, 0.0, 1.0, 0.0, 0.0, 1.0, 0.0, 0.0, 1.0, 0.0, 0.0, 1.0, 0.0, 0.0, 1.0, 0.0, 0.0, 1.0, 0.0, 0.0, 1.0, 0.0, 0.0, 1.0, 0.0, 0.0, 1.0, 0.0, 0.0, 1.0, 0.0, 0.0, 1.0, 0.0, 0.0, 1.0, 0.0, 0.0, 1.0, 0.0, 0.0, 1.0, 0.0, 0.0, 1.0, 0.0, 0.0, 1.0, 0.0, 0.0, 1.0, 0.0, 0.0, 1.0, 0.0, 0.0, 1.0, 0.0, 0.0, 1.0, 0.0, 0.0, 1.0, 0.0, 0.0, 1.0, 0.0, 0.0, 1.0, 0.0, 0.0, 1.0, 0.0, 0.0, 1.0, 0.0, 0.0, 1.0, 0.0, 0.0, 1.0, 0.0, 0.0, 1.0, 0.0, 0.0, 1.0, 0.0, 0.0, 1.0, 0.0, 0.0, 1.0, 0.0, 0.0, 1.0, 0.0, 0.0, 1.0, 0.0, 0.0, 1.0, 0.0, 0.0, 1.0, 0.0, 0.0, 1.0, 0.0, 0.0, 1.0, 0.0, 0.0, 1.0, 0.0, 0.0, 1.0, 0.0, 0.0, 1.0, 0.0, 0.0, 1.0, 0.0, 0.0, 1.0, 0.0, 0.0, 1.0, 0.0, 0.0, 1.0, 0.0, 0.0, 1.0, 0.0, 0.0, 1.0, 0.0, 0.0, 1.0, 0.0, 0.0, 1.0, 0.0, 0.0, 1.0, 0.0, 0.0, 1.0, 0.0, 0.0, 1.0, 0.0, 0.0, 1.0, 0.0, 0.0, 1.0, 0.0, 0.0, 1.0, -5.211e-08, 0.0, 1.0, -1.734e-09, 0.0, 1.0, -1.734e-09, 0.0, 1.0, -5.211e-08, 0.0, 1.0, -5.731e-08, 0.0, 1.0, 0.0, 0.0, 1.0, -1.734e-09, 0.0, 1.0, 0.0, 0.0, 1.0, 0.0, 0.0, 1.0, -1.734e-09, 0.0, 1.0, 0.0, 0.0, 1.0, -5.731e-08, 0.0, 1.0, -5.211e-08, 0.0, 1.0, 0.0, 0.0, 1.0, 0.0, 0.0, 1.0, -5.211e-08, 0.0, 1.0, 0.0, 0.0, 1.0, 0.0, 0.0, 1.0, 0.0, 0.0, 1.0, 0.0, 0.0, 1.0, 0.0, 0.0, 1.0, 0.0, 0.0, 1.0, 0.0, 0.0, 1.0, 0.0, 0.0, 1.0, 0.0, 0.0, 1.0, 0.0, 0.0, 1.0, 0.0, 0.0, 1.0, 0.0, 0.0, 1.0, 0.0, 0.0, 1.0, 0.0, 0.0, 1.0, 0.0, 0.0, 1.0, 0.0, 0.0, 1.0, 0.0, 0.0, 1.0, 0.0, 0.0, 1.0, 0.0, 0.0, 0.0, 0.0, 1.0, 0.0, 0.0, 1.0, 0.0, 0.0, 1.0, 0.0, 0.0, 1.0, 0.0, 0.0, 1.0, 0.0, 0.0, 1.0, 0.0, 0.0, 1.0, 0.0, 0.0, 1.0, 0.0, 0.0, 1.0, 0.0, 0.0, 1.0, 0.0, 0.0, 1.0, 0.0, 0.0, 1.0, 0.0, 0.0, 1.0, 0.0, 0.0, 1.0, 0.0, 0.0, 1.0, 0.0, 0.0, 1.0, 0.0, 0.0, 1.0, 0.0, 0.0, 1.0, 0.0, 0.0, 1.0, 0.0, 0.0, 1.0, 0.0, 0.0, 1.0, 0.0, 0.0, 1.0, 0.0, 0.0, 1.0, 0.0, 0.0, 1.0, 0.0, 0.0, 1.0, 0.0, 0.0, 1.0, 0.0, 0.0, 1.0, 0.0, 0.0, 1.0, 0.0, 0.0, 1.0, 0.0, 0.0, 1.0, 0.0, 0.0, 1.0, 0.0, 0.0, 1.0, 0.0, 0.0, 1.0, 0.0, 0.0, 1.0, 0.0, 0.0, 1.0, 0.0, 0.0, 1.0, 0.0, 0.0, 1.0, 0.0, 0.0, 1.0, 0.0, 0.0, 1.0, 0.0, 0.0, 1.0, 0.0, 0.0, 1.0, 0.0, 0.0, 1.0, 0.0, 0.0, 1.0, 0.0, 0.0, 1.0, 0.0, 0.0, 1.0, 0.0, 0.0, 1.0, 0.0, 0.0, 1.0, 0.0, 0.0, 1.0, 0.0, 0.0, 1.0, 0.0, 0.0, 1.0, 0.0, 0.0, 1.0, 0.0, 0.0, 1.0, 0.0, 0.0, 1.0, 0.0, 0.0, 1.0, 0.0, 0.0, 1.0, 0.0, 0.0, 1.0, 0.0, 0.0, 1.0, 0.0, 0.0, 1.0, 0.0, 0.0, 1.0, 0.0, 0.0, 1.0, 0.0, 0.0, 1.0, 0.0, 0.0, 1.0, 0.0, 0.0, 1.0, 0.0, 0.0, 1.0, 0.0, 0.0, 1.0, 0.0, 0.0, 1.0, 0.0, 0.0, 1.0, 0.0, 0.0, 1.0, 0.0, 0.0, 1.0, 0.0, 0.0, 1.0, 0.0, 0.0, 1.0, 0.0, 0.0, 1.0, 0.0, 0.0, 1.0, 0.0, 0.0, 1.0, 0.0, 0.0, 1.0, 0.0, 0.0, 1.0, 0.0, 0.0, 1.0, 0.0, 0.0, 1.0, 0.0, 0.0, 1.0, 0.0, 0.0, 1.0, 0.0, 0.0, 1.0, 0.0, 0.0, 1.0, 0.0, 0.0, 1.0, 0.0, 0.0, 1.0, 0.0, 0.0, 1.0, 0.0, 0.0, 1.0, 0.0, 0.0, 1.0, 0.0, 0.0, 1.0, 0.0, 0.0, 1.0, 0.0, 0.0, 1.0, 0.0, 0.0, 1.0, 0.0, 0.0, 1.0, 0.0, 0.0, 1.0, 0.0, 0.0, 1.0, 0.0, 0.0, 1.0, 0.0, 0.0, 1.0, 0.0, 0.0, 1.0, 0.0, 0.0, 1.0, 0.0, 0.0, 1.0, 0.0, 0.0, 1.0, 0.0, 0.0, 1.0, 0.0, 0.0, 1.0, 0.0, 0.0, 1.0, 0.0, 0.0, 1.0, 0.0, 0.0, 1.0, 0.0, 0.0, 1.0, 0.0, 0.0, 1.0, 0.0, 0.0, 1.0, 0.0, 0.0, 1.0, 0.0, 0.0, 1.0, 0.0, 0.0, 1.0, 0.0, 0.0, 1.0, 0.0, 0.0, 1.0, 0.0, 0.0, 1.0, 0.0, 0.0, 1.0, 0.0, 0.0, 1.0, 0.0, 0.0, 1.0, 0.0, 0.0, 1.0, 0.0, 0.0, 1.0, 0.0, 0.0, 1.0, 0.0, 0.0, -1.0, 0.0, 0.0, -1.0, 0.0, 0.0, -1.0, 0.0, 0.0, -1.0, 0.0, 0.0, -1.0, 0.0, 0.0, -1.0, 0.0, 0.0, -1.0, 0.0, 0.0, -1.0, 0.0, 0.0, -1.0, 0.0, 0.0, -1.0, 0.0, 0.0, -1.0, 0.0, 0.0, -1.0, 0.0, 0.0, -1.0, 0.0, 0.0, -1.0, 0.0, 0.0, -1.0, 0.0, 0.0, -1.0, 0.0, 0.0, -1.0, 0.0, 0.0, -1.0, 0.0, 0.0, -1.0, 0.0, 0.0, -1.0, 0.0, 0.0, -1.0, 0.0, 0.0, -1.0, 0.0, 0.0, -1.0, 0.0, 0.0, -1.0, 0.0, 0.0, -1.0, 0.0, 0.0, -1.0, 0.0, 0.0, -1.0, 0.0, 0.0, -1.0, 0.0, 0.0, -1.0, 0.0, 0.0, -1.0, 0.0, 0.0, -1.0, 0.0, 0.0, -1.0, 0.0, 0.0, -1.0, 0.0, 0.0, -1.0, 0.0, 0.0, -1.0, 0.0, 0.0, -1.0, 0.0, 0.0, -1.0, 0.0, 0.0, -1.0, 0.0, 0.0, -1.0, 0.0, 0.0, -1.0, 0.0, 0.0, -1.0, 0.0, 0.0, -1.0, 0.0, 0.0, -1.0, 0.0, 0.0, -1.0, 0.0, 0.0, -1.0, 0.0, 0.0, -1.0, 0.0, 0.0, -1.0, 0.0, 0.0, -1.0, 0.0, 0.0, -1.0, 0.0, 0.0, -1.0, 0.0, 0.0, -1.0, 0.0, 0.0, -1.0, 0.0, 0.0, -1.0, 0.0, 0.0, -1.0, 0.0, 0.0, -1.0, 0.0, 0.0, -1.0, 0.0, 0.0, -1.0, 0.0, 0.0, -1.0, 0.0, 0.0, -1.0, 0.0, 0.0, -1.0, 0.0, 0.0, -1.0, 0.0, 0.0, -1.0, 0.0, 0.0, -1.0, 0.0, 0.0, -1.0, 0.0, 0.0, -1.0, 0.0, 0.0, -1.0, 0.0, 0.0, -1.0, 0.0, 0.0, -1.0, 0.0, 0.0, -1.0, 0.0, 0.0, -1.0, 0.0, 0.0, -1.0, 0.0, 0.0, -1.0, 0.0, 0.0, -1.0, 0.0, 0.0, -1.0, 0.0, 0.0, -1.0, 0.0, 0.0, -1.0, 0.0, 0.0, -1.0, 0.0, 0.0, -1.0, 0.0, 0.0, -1.0, 0.0, 0.0, -1.0, 0.0, 0.0, -1.0, 0.0, 0.0, -1.0, 0.0, 0.0, -1.0, 0.0, 0.0, -1.0, 0.0, 0.0, -1.0, 0.0, 0.0, -1.0, 0.0, 0.0, -1.0, 0.0, 0.0, -1.0, 0.0, 0.0, -1.0, 0.0, 0.0, -1.0, 4.967e-07, 0.0, -1.0, 2.932e-07, 0.0, -1.0, 3.99e-07, 0.0, -1.0, 3.99e-07, 0.0, -1.0, 2.932e-07, 0.0, -1.0, 0.0, 0.0, -1.0, 4.967e-07, 0.0, -1.0, 3.99e-07, 0.0, -1.0, 0.0, 0.0, -1.0, 4.967e-07, 0.0, -1.0, 0.0, 0.0, -1.0, 0.0, 0.0, -1.0, 0.0, 0.0, -1.0, 0.0, 0.0, -1.0, 0.0, 0.0, -1.0, 0.0, 0.0, -1.0, 0.0, 0.0, -1.0, 0.0, 0.0, -1.0, 4.967e-07, 0.0, -1.0, 0.0, 0.0, -1.0, -7.451e-07, 0.0, -1.0, 4.967e-07, 0.0, -1.0, -7.451e-07, 0.0, -1.0, -4.398e-07, 0.0, -1.0, -7.451e-07, 0.0, -1.0, -3.052e-07, 0.0, -1.0, -4.398e-07, 0.0, -1.0, -4.398e-07, 0.0, -1.0, -3.052e-07, 0.0, -1.0, 0.0, 0.0, -1.0, 0.0, -1.0, -5.309e-14, 0.0, -1.0, 1.155e-13, 0.0, -1.0, -1.184e-13, 0.0, -1.0, 6.547e-14, 0.0, -1.0, 1.155e-13, 0.0, -1.0, -5.309e-14, 0.0, -1.0, 1.237e-13, 0.0, -1.0, 6.547e-14, 0.0, -1.0, -5.309e-14, 0.0, -1.0, -1.421e-13, 0.0, -1.0, 6.547e-14, 0.0, -1.0, 1.237e-13, 0.0, -1.0, 1.421e-13, 0.0, -1.0, 1.237e-13, 0.0, -1.0, -5.309e-14, 0.0, -1.0, -1.237e-13, 0.0, -1.0, 6.547e-14, 0.0, -1.0, -1.421e-13, 0.0, -1.0, -6.547e-14, 0.0, -1.0, -5.309e-14, 0.0, -1.0, -1.184e-13, 0.0, -1.0, -6.547e-14, 0.0, -1.0, -1.237e-13, 0.0, -1.0, 1.421e-13, 0.0, -1.0, -6.547e-14, 0.0, -1.0, 1.421e-13, 0.0, -1.0, -5.309e-14, 0.0, -1.0, 5.309e-14, 0.0, -1.0, 6.547e-14, 0.0, -1.0, -1.237e-13, 0.0, -1.0, 5.309e-14, 0.0, -1.0, -1.237e-13, 0.0, -1.0, -6.547e-14, 0.0, -1.0, 5.309e-14, 0.0, -1.0, 1.155e-13, 0.0, -1.0, 6.547e-14, 0.0, -1.0, -1.155e-13, 0.0, -1.0, -6.547e-14, 0.0, -1.0, -1.184e-13, 0.0, -1.0, -1.155e-13, 0.0, -1.0, 5.309e-14, 0.0, -1.0, -6.547e-14, 0.0, -1.0, 1.184e-13, 0.0, -1.0, 1.155e-13, 0.0, -1.0, 5.309e-14, 0.0, -1.0, 1.184e-13, 0.0, -1.0, 5.309e-14, 0.0, -1.0, -1.155e-13, 0.0, -1.0, 0.0, 0.0, -1.0, 0.0, 0.0, -1.0, 0.0, 0.0, -1.0, 0.0, 0.0, -1.0, 0.0, 0.0, -1.0, 0.0, 0.0, -1.0, 0.0, 0.0, -1.0, 0.0, 0.0, -1.0, 0.0, 0.0, -1.0, 0.0, 0.0, -1.0, 0.0, 0.0, -1.0, 0.0, 0.0, -1.0, 0.0, 0.0, -1.0, 0.0, 0.0, -1.0, 0.0, 0.0, -1.0, 0.0, 0.0, -1.0, 0.0, 0.0, -1.0, 0.0, 0.0, -1.0, 0.0, 0.0, -1.0, 0.0, 0.0, -1.0, 0.0, 0.0, -1.0, 0.0, 0.0, -1.0, 0.0, 0.0, -1.0, 0.0, 0.0, -1.0, 0.0, 0.0, -1.0, 0.0, 0.0, -1.0, 0.0, 0.0, -1.0, 0.0, 0.0, -1.0, 0.0, 0.0, -1.0, 0.0, 0.0, -1.0, 0.0, 0.0, -1.0, 0.0, 0.0, -1.0, 0.0, 0.0, -1.0, 0.0, 0.0, -1.0, 0.0, 0.0, -1.0, 0.0, 0.0, -1.0, 0.0, 0.0, -1.0, 0.0, 0.0, -1.0, 0.0, 0.0, -1.0, 0.0, 0.0, -1.0, 0.0, 0.0, -1.0, 0.0, 0.0, 1.0, 0.0, 0.0, 1.0, 0.0, 0.0, 1.0, 0.0, 0.0, 1.0, 0.0, 0.0, 1.0, 0.0, 0.0, 1.0, 0.0, 0.0, 1.0, 0.0, 0.0, 1.0, 0.0, 0.0, 1.0, 0.0, 0.0, 1.0, 0.0, 0.0, 1.0, 0.0, 0.0, 1.0, 0.0, 0.0, 1.0, 0.0, 0.0, 1.0, 0.0, 0.0, 1.0, 0.0, 0.0, 1.0, 0.0, 0.0, 1.0, 0.0, 0.0, 1.0, 0.0, 0.0, 1.0, 0.0, 0.0, 1.0, 0.0, 0.0, 1.0, 0.0, 0.0, 1.0, 0.0, 0.0, 1.0, 0.0, 0.0, 1.0, 0.0, 0.0, 1.0, 0.0, 0.0, 1.0, 0.0, 0.0, 1.0, 0.0, 0.0, 1.0, 0.0, 0.0, 1.0, 0.0, 0.0, 1.0, 0.0, 0.0, 1.0, 0.0, 0.0, 1.0, 0.0, 0.0, 1.0, 0.0, 0.0, 1.0, 0.0, 0.0, 1.0, 0.0, 0.0, 1.0, 0.0, 0.0, 1.0, 0.0, 0.0, 1.0, 0.0, 0.0, 1.0, 0.0, 0.0, 1.0, 0.0, 0.0, 1.0, 0.0, 0.0, 1.0, 0.0, 0.0, 1.0, 0.0, 0.0, 1.0, 0.0, 0.0, 1.0, 0.0, 0.0, 1.0, 0.0, 0.0, 1.0, 0.0, 0.0, 1.0, 0.0, 0.0, 1.0, 0.0, 0.0, 1.0, 0.0, 0.0, 1.0, 0.0, 0.0, 1.0, 0.0, 0.0, 1.0, 0.0, 0.0, 1.0, 0.0, 0.0, 1.0, 0.0, 0.0, 1.0, 0.0, 0.0, 1.0, 0.0, 0.0, 1.0, 0.0, 0.0, 1.0, 0.0, 0.0, 1.0, 0.0, 0.0, 1.0, 0.0, 0.0, 1.0, 0.0, 0.0, 1.0, 0.0, 0.0, 1.0, 0.0, 0.0, 1.0, 0.0, 0.0, 1.0, 0.0, 0.0, 1.0, 0.0, 0.0, 1.0, 0.0, 0.0, 1.0, 0.0, 0.0, 1.0, 0.0, 0.0, 1.0, 0.0, 0.0, 1.0, 0.0, 0.0, 1.0, 0.0, 0.0, 1.0, 0.0, 0.0, 1.0, 0.0, 0.0, 1.0, 0.0, 0.0, 1.0, 0.0, 0.0, 1.0, 0.0, 0.0, 1.0, 0.0, 0.0, 1.0, 0.0, 0.0, 1.0, 0.0, 0.0, 1.0, 0.0, 0.0, 1.0, 0.0, 0.0, 1.0, 0.0, 0.0, 1.0, 0.0, 0.0, 1.0, 0.0, 0.0, 1.0, 0.0, 0.0, 1.0, 0.0, 0.0, 1.0, 0.0, 0.0, 1.0, 0.0, 0.0, 1.0, 0.0, 0.0, 1.0, 0.0, 0.0, 1.0, 0.0, 0.0, 1.0, 0.0, 0.0, 1.0, 0.0, 0.0, 1.0, 0.0, 0.0, 1.0, 0.0, 0.0, 1.0, 0.0, 0.0, 1.0, 0.0, 0.0, 1.0, 0.0, 0.0, 1.0, 0.0, 0.0, 1.0, 0.0, 0.0, 1.0, 0.0, 0.0, 1.0, 0.0, 0.0, 1.0, 0.0, 0.0, 1.0, 0.0, 0.0, 1.0, 0.0, 0.0, 1.0, 0.0, 0.0, 1.0, 0.0, 0.0, 1.0, 0.0, 0.0, 1.0, 0.0, 0.0, 1.0, 0.0, 0.0, 1.0, 0.0, 0.0, 1.0, 0.0, 0.0, 1.0, 0.0, 0.0, 1.0, 0.0, 0.0, 1.0, 0.0, 0.0, 1.0, 0.0, 0.0, 1.0, 0.0, 0.0, 1.0, 0.0, 0.0, 1.0, 0.0, 0.0, 1.0, 0.0, 0.0, 1.0, 0.0, 0.0, 1.0, 0.0, 0.0, 1.0, 0.0, 0.0, 1.0, 0.0, 0.0, 1.0, 0.0, 0.0, 1.0, 0.0, 0.0, 1.0, 0.0, 0.0, 1.0, 0.0, 0.0, 1.0, 0.0, 0.0, 1.0, 0.0, 0.0, 1.0, 0.0, 0.0, 1.0, 0.0, 0.0, 1.0, 0.0, 0.0, 1.0, 0.0, 0.0, 1.0, 0.0, 0.0, 1.0, 0.0, 0.0, 1.0, 0.0, 0.0, 1.0, 0.0, 0.0, 1.0, 0.0, 0.0, 1.0, 0.0, 0.0, 1.0, 0.0, 0.0, 1.0, 0.0, 0.0, 1.0, 0.0, 0.0, 1.0, 0.0, 0.0, 1.0, 0.0, 0.0, 1.0, 0.0, 0.0, 1.0, 0.0, 0.0, 1.0, 0.0, 0.0, 1.0, 0.0, 0.0, 1.0, 0.0, 0.0, 1.0, 0.0, 0.0, 1.0, 0.0, 0.0, 1.0, 0.0, 0.0, 1.0, 0.0, 0.0, 1.0, 0.0, 0.0, 1.0, 0.0, 0.0, 1.0, 0.0, 0.0, 1.0, 0.0, 0.0, 1.0, 0.0, 0.0, 1.0, 0.0])] * 3)])
arm_x = bpy.data.armatures.new('아마튜어')  # bones are not reproduced

# ---- objects
ob_goldchest = bpy.data.objects.new('GoldChest', me_goldchest)
ob_chest = bpy.data.objects.new('Chest', arm_x)
ob_goldchest_001 = bpy.data.objects.new('GoldChest.001', me_goldchest_001)

# ---- transforms, parenting, visibility, modifiers, constraints
ob_goldchest.location = (0.0, 0.0, 0.0)
ob_goldchest.rotation_euler = (1.571, -0.0, 0.0)
ob_goldchest.lineart.crease_threshold = 0.0
ob_chest.location = (4.053e-07, 0.7999, 1.0)
ob_chest.scale = (0.3, 0.3, 0.3)
ob_chest.show_in_front = True
ob_chest.lineart.crease_threshold = 0.0
ob_goldchest_001.parent = ob_chest
ob_goldchest_001.location = (1.218e-10, -1.384, 2.741e-05)
ob_goldchest_001.rotation_euler = (-1.571, 8.758e-06, 1.547e-12)
ob_goldchest_001.scale = (3.333, 3.333, 3.333)
ob_goldchest_001.lineart.crease_threshold = 0.0

# ---- collection membership
col_collection_1.objects.link(ob_goldchest)
col_collection_1.objects.link(ob_chest)
col_collection_1.objects.link(ob_goldchest_001)
col_collection_2.objects.link(ob_goldchest)
col_collection_2.objects.link(ob_goldchest_001)
col_collection_3.objects.link(ob_goldchest)
col_collection_3.objects.link(ob_goldchest_001)
col_collection_4.objects.link(ob_goldchest)
col_collection_4.objects.link(ob_goldchest_001)
col_collection_5.objects.link(ob_goldchest)
col_collection_5.objects.link(ob_goldchest_001)
col_collection_6.objects.link(ob_goldchest)
col_collection_6.objects.link(ob_goldchest_001)
col_collection_7.objects.link(ob_goldchest)
col_collection_7.objects.link(ob_goldchest_001)
col_collection_8.objects.link(ob_goldchest)
col_collection_8.objects.link(ob_goldchest_001)
col_collection_9.objects.link(ob_goldchest)
col_collection_9.objects.link(ob_goldchest_001)
col_collection_10.objects.link(ob_goldchest)
col_collection_10.objects.link(ob_goldchest_001)
col_collection_11.objects.link(ob_goldchest)
col_collection_11.objects.link(ob_goldchest_001)
col_collection_12.objects.link(ob_goldchest)
col_collection_12.objects.link(ob_goldchest_001)
col_collection_13.objects.link(ob_goldchest)
col_collection_13.objects.link(ob_goldchest_001)
col_collection_14.objects.link(ob_goldchest)
col_collection_14.objects.link(ob_goldchest_001)
col_collection_15.objects.link(ob_goldchest)
col_collection_15.objects.link(ob_goldchest_001)
col_collection_16.objects.link(ob_goldchest)
col_collection_16.objects.link(ob_goldchest_001)
col_collection_17.objects.link(ob_goldchest)
col_collection_17.objects.link(ob_goldchest_001)
col_collection_18.objects.link(ob_goldchest)
col_collection_18.objects.link(ob_goldchest_001)
col_collection_19.objects.link(ob_goldchest)
col_collection_19.objects.link(ob_goldchest_001)
col_collection_20.objects.link(ob_goldchest)
col_collection_20.objects.link(ob_goldchest_001)

# ---- scene / render settings (as saved in the file)
scene.frame_start = 1; scene.frame_end = 27; scene.frame_set(0)
scene.render.engine = 'BLENDER_EEVEE_NEXT'
scene.render.resolution_percentage = 50
scene.render.dither_intensity = 0.0
scene.cycles.use_denoising = False
scene.cycles.samples = 128
scene.cycles.sampling_pattern = 'TABULATED_SOBOL'
scene.cycles.use_adaptive_sampling = False
scene.cycles.use_light_tree = False
scene.cycles.blur_glossy = 0.0
scene.cycles.sample_clamp_indirect = 0.0
scene.view_settings.view_transform = 'Standard'
bpy.context.view_layer.update()

# ---- added for rendering (the .blend has no active camera and no usable light): camera, sun
cam_auto = bpy.data.cameras.new('AutoCamera')
cam_auto.lens = 50.0
cam_auto.sensor_width = 36.0
cam_auto.clip_end = 1000.0
ob_auto_camera = bpy.data.objects.new('AutoCamera', cam_auto)
scene.collection.objects.link(ob_auto_camera)
ob_auto_camera.location = (2.88159, -3.40791, 2.95526)
ob_auto_camera.rotation_euler = (1.09748, -7.21219e-08, 0.694738)
scene.camera = ob_auto_camera
light_auto_sun = bpy.data.lights.new('AutoSun', 'SUN')
light_auto_sun.energy = 3.0
light_auto_sun.angle = 0.0523599
ob_auto_sun = bpy.data.objects.new('AutoSun', light_auto_sun)
scene.collection.objects.link(ob_auto_sun)
ob_auto_sun.rotation_euler = (0.872665, 0.174533, 0.523599)
bpy.context.view_layer.update()
